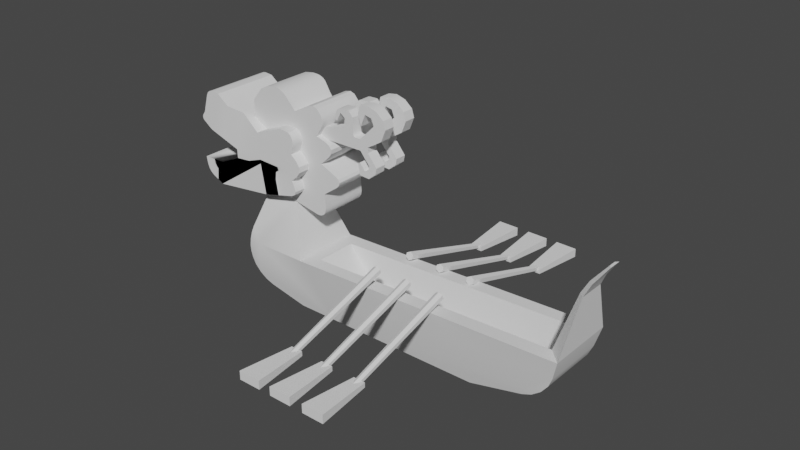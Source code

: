 # Source: Drakkar1.blend  (saved by Blender 2.93.21; exported with 4.5.12 LTS)
import bpy
from mathutils import Matrix  # noqa: F401  (used for matrix-valued properties, if any)

bpy.ops.wm.read_factory_settings(use_empty=True)
scene = bpy.context.scene
scene.name = 'Scene'

# ---- collections
col_collection = bpy.data.collections.new('Collection'); scene.collection.children.link(col_collection)

# ---- node groups
ng_auto_smooth = bpy.data.node_groups.new('Auto Smooth', 'GeometryNodeTree')
_s = ng_auto_smooth.interface.new_socket(name='Geometry', in_out='OUTPUT', socket_type='NodeSocketGeometry')
_s = ng_auto_smooth.interface.new_socket(name='Geometry', in_out='INPUT', socket_type='NodeSocketGeometry')
_s = ng_auto_smooth.interface.new_socket(name='Angle', in_out='INPUT', socket_type='NodeSocketFloat')
_s.subtype = 'ANGLE'
_s.min_value = 0.0
_s.max_value = 3.142
ng_auto_smooth.is_modifier = True
_N = ng_auto_smooth.nodes; _L = ng_auto_smooth.links
n0 = _N.new('NodeGroupOutput'); n0.name = 'Group Output'; n0.location = (480, -100)
n1 = _N.new('NodeGroupInput'); n1.name = 'Group Input'; n1.location = (-420, -300)
n2 = _N.new('NodeGroupInput'); n2.name = 'Group Input.001'; n2.location = (-60, -100)
n3 = _N.new('GeometryNodeSetShadeSmooth'); n3.name = 'Set Shade Smooth'; n3.location = (120, -100)
n3.domain = 'EDGE'
n4 = _N.new('GeometryNodeSetShadeSmooth'); n4.name = 'Set Shade Smooth.001'; n4.location = (300, -100)
n5 = _N.new('GeometryNodeInputMeshEdgeAngle'); n5.name = 'Edge Angle'; n5.location = (-420, -220)
n6 = _N.new('GeometryNodeInputEdgeSmooth'); n6.name = 'Is Edge Smooth'; n6.location = (-60, -160)
n7 = _N.new('GeometryNodeInputShadeSmooth'); n7.name = 'Is Face Smooth'; n7.location = (-240, -340)
n8 = _N.new('FunctionNodeBooleanMath'); n8.name = 'Boolean Math'; n8.location = (-60, -220)
n9 = _N.new('FunctionNodeCompare'); n9.name = 'Compare'; n9.location = (-240, -180)
n9.operation = 'LESS_EQUAL'
_L.new(n5.outputs[0], n9.inputs[0])
_L.new(n4.outputs[0], n0.inputs[0])
_L.new(n1.outputs[1], n9.inputs[1])
_L.new(n9.outputs[0], n8.inputs[0])
_L.new(n7.outputs[0], n8.inputs[1])
_L.new(n2.outputs[0], n3.inputs[0])
_L.new(n6.outputs[0], n3.inputs[1])
_L.new(n3.outputs[0], n4.inputs[0])
_L.new(n8.outputs[0], n3.inputs[2])
n0.is_active_output = True

# ---- world
world_world = bpy.data.worlds.new('World'); scene.world = world_world
world_world.use_nodes = True; world_world.node_tree.nodes.clear()
_N = world_world.node_tree.nodes; _L = world_world.node_tree.links
n0 = _N.new('ShaderNodeOutputWorld'); n0.name = 'World Output'; n0.location = (300, 300)
n1 = _N.new('ShaderNodeBackground'); n1.name = 'Background'; n1.location = (10, 300)
n1.inputs[0].default_value = (0.05088, 0.05088, 0.05088, 1.0)
_L.new(n1.outputs[0], n0.inputs[0])
n0.is_active_output = True
world_world.color = (0.05088, 0.05088, 0.05088)
world_world.use_sun_shadow = False
world_world.sun_shadow_jitter_overblur = 0.0

# ---- meshes
me_cube_001 = bpy.data.meshes.new('Cube.001')
me_cube_001.from_pydata([(-0.5111, -0.5111, 1.0), (-0.5111, 0.5111, 1.0), (1.397, -0.6025, -0.4882), (0.5111, -0.5111, 1.0), (1.397, 0.6025, -0.4882), (0.5111, 0.5111, 1.0), (0.6342, 0.5865, -2.214), (0.6342, -0.5865, -2.214), (1.807, 0.5865, -2.214), (1.807, -0.5865, -2.214), (8.709, -0.6025, -0.2593), (8.709, 0.6025, -0.2593), (6.416, -0.5865, -2.214), (6.416, 0.5865, -2.214), (1.0, -1.0, -0.4882), (1.0, 1.0, -0.4882), (9.107, -1.0, -0.2593), (9.107, 1.0, -0.2593), (2.296, -0.4492, -1.283), (2.296, 0.4492, -1.283), (8.031, -0.4492, -1.355), (8.031, 0.4492, -1.355), (0.6342, 0.5865, -2.214), (0.6342, -0.5865, -2.214), (1.404, -0.7933, -1.351), (1.404, 0.7933, -1.351), (9.107, -1.0, -0.2593), (9.107, 1.0, -0.2593), (8.709, -0.6025, -0.2593), (8.709, 0.6025, -0.2593), (8.709, -0.6025, -0.2593), (8.709, 0.6025, -0.2593), (8.031, -0.4492, -1.355), (8.031, 0.4492, -1.355), (-0.9727, -0.8956, -1.081), (-0.3958, -0.7213, -1.855), (-0.9205, -0.851, -1.319), (-0.7926, -0.8022, -1.549), (-0.6083, -0.7566, -1.737), (-0.3958, 0.7213, -1.855), (-0.9727, 0.8956, -1.081), (-0.6083, 0.7566, -1.737), (-0.7926, 0.8022, -1.549), (-0.9205, 0.851, -1.319), (8.042, -0.7298, -1.736), (8.96, -0.9118, -0.7993), (8.012, -0.7933, -1.507), (8.333, -0.7631, -1.6), (8.61, -0.8094, -1.374), (8.83, -0.8616, -1.093), (8.96, 0.9118, -0.7993), (8.042, 0.7298, -1.736), (8.012, 0.7933, -1.507), (8.83, 0.8616, -1.093), (8.61, 0.8094, -1.374), (8.333, 0.7631, -1.6), (9.262, -0.3832, 1.248), (9.262, 0.3832, 1.248), (9.108, -0.2325, 1.246), (9.108, 0.2325, 1.246), (9.262, -0.3832, 1.248), (9.262, 0.3832, 1.248), (9.108, -0.2325, 1.246), (9.108, 0.2325, 1.246), (9.431, -0.3202, 1.607), (9.431, 0.3202, 1.607), (9.303, -0.193, 1.607), (9.303, 0.193, 1.607), (9.777, -0.1812, 2.102), (9.777, 0.1812, 2.102), (9.705, -0.1092, 2.102), (9.705, 0.1092, 2.102), (-0.8725, -0.8725, -0.1002), (-0.9812, -0.9282, -0.8962), (-0.5916, -1.0, -0.4882), (-0.9199, -0.9158, -0.2797), (-0.9572, -0.9416, -0.4941), (-0.9787, -0.946, -0.7106), (-0.9812, 0.9282, -0.8962), (-0.8725, 0.8725, -0.1002), (-0.5916, 1.0, -0.4882), (-0.9787, 0.946, -0.7106), (-0.9572, 0.9416, -0.4941), (-0.9199, 0.9158, -0.2797), (-1.085, -0.7886, 3.171), (-1.289, -0.9035, 1.842), (-1.289, -0.9035, 1.842), (-1.289, -0.9035, 1.842), (-2.595, -0.9035, 1.529), (-2.0, -0.9035, 0.8626), (-1.928, -0.9035, 1.552), (0.7649, -0.9035, 2.514), (-1.3, -0.9035, 2.094), (-2.276, -0.9035, 2.418), (-1.908, -0.9035, 3.532), (-1.788, -0.9035, 2.256), (-1.561, -0.9035, 3.27), (-0.2218, -0.9379, 1.092), (-0.4562, -0.9035, 2.801), (-0.4075, -0.9035, 1.924), (-0.4139, -0.9035, 2.156), (0.7462, -0.9035, 1.764), (0.1629, -0.9035, 2.331), (0.3876, -0.8915, 3.129), (-2.181, -0.9035, 2.705), (-2.509, -0.9035, 2.878), (-1.085, 0.9622, 3.171), (-1.295, 1.077, 1.807), (-2.595, 1.077, 1.529), (-1.954, 1.076, 0.829), (-1.874, 1.076, 1.514), (0.7649, 1.077, 2.514), (-1.3, 1.077, 2.094), (-2.276, 1.077, 2.418), (-1.908, 1.077, 3.532), (-1.788, 1.077, 2.256), (-1.561, 1.077, 3.27), (-0.2499, 1.041, 1.009), (-0.4562, 1.077, 2.801), (-0.4198, 1.077, 1.881), (-0.4139, 1.077, 2.156), (0.7318, 1.077, 1.742), (0.1629, 1.077, 2.331), (0.3876, 1.065, 3.129), (-2.181, 1.077, 2.705), (-2.509, 1.077, 2.878), (0.8337, -0.9035, 2.752), (0.6911, -0.9035, 3.102), (0.8433, -0.9035, 2.849), (0.8196, -0.9035, 2.95), (0.7662, -0.9035, 3.039), (0.6911, 1.077, 3.102), (0.8337, 1.077, 2.752), (0.7662, 1.077, 3.039), (0.8196, 1.077, 2.95), (0.8433, 1.077, 2.849), (0.9333, -0.9035, 1.918), (0.9397, -0.9035, 2.361), (0.8582, -0.9035, 2.091), (1.031, -0.9035, 2.057), (1.034, -0.9035, 2.219), (0.9397, 1.077, 2.361), (0.9362, 1.077, 1.914), (0.8594, 1.077, 2.082), (1.034, 1.077, 2.219), (1.033, 1.077, 2.055), (0.7093, -0.9031, 1.308), (0.8372, -0.8993, 1.574), (0.8105, -0.8994, 1.363), (0.8573, -0.898, 1.46), (0.8175, 1.081, 1.527), (0.6769, 1.076, 1.249), (0.8306, 1.082, 1.41), (0.7792, 1.08, 1.308), (-2.143, -0.9035, 3.552), (-2.356, -0.9035, 3.405), (-2.233, -0.9035, 3.537), (-2.311, -0.9035, 3.484), (-2.356, 1.077, 3.405), (-2.143, 1.077, 3.552), (-2.311, 1.077, 3.484), (-2.233, 1.077, 3.537), (-2.58, -0.9035, 2.78), (-2.554, -0.9035, 2.617), (-2.602, -0.9035, 2.723), (-2.592, -0.9035, 2.664), (-2.554, 1.077, 2.617), (-2.58, 1.077, 2.78), (-2.592, 1.077, 2.664), (-2.602, 1.077, 2.723), (-2.549, -0.9035, 1.3), (-2.347, -0.9035, 1.037), (-2.508, -0.9035, 1.199), (-2.435, -0.9035, 1.103), (-2.349, 1.077, 1.035), (-2.549, 1.077, 1.3), (-2.435, 1.077, 1.101), (-2.509, 1.077, 1.199), (-0.8776, -0.5667, 1.031), (1.589, -0.5667, 1.508), (-0.8611, -0.5752, 3.54), (1.379, -0.5667, 3.076), (-0.8776, -0.5667, 2.215), (0.3066, -0.5667, 1.031), (1.505, -0.5667, 2.341), (0.6408, -0.5813, 3.578), (0.3066, -0.5667, 2.215), (-0.8776, -0.5667, 1.623), (-0.8776, -0.5667, 2.807), (-0.2855, -0.5667, 1.031), (0.3066, -0.5667, 2.807), (0.3066, -0.5667, 1.623), (-0.2855, -0.5667, 2.215), (0.8988, -0.5667, 2.215), (0.8988, -0.5667, 1.623), (-0.2855, -0.5667, 1.623), (-0.2855, -0.5667, 2.807), (0.8988, -0.5667, 2.807), (-0.8776, 0.8425, 1.031), (1.589, 0.8425, 1.508), (-0.8611, 0.851, 3.54), (1.379, 0.8425, 3.076), (-0.8776, 0.8425, 2.215), (0.3066, 0.8425, 1.031), (1.505, 0.8425, 2.341), (0.6408, 0.828, 3.578), (0.3066, 0.8425, 2.215), (-0.8776, 0.8425, 1.623), (-0.8776, 0.8425, 2.807), (-0.2855, 0.8425, 1.031), (0.3066, 0.8425, 2.807), (0.3066, 0.8425, 1.623), (-0.2855, 0.8425, 2.215), (0.8988, 0.8425, 2.215), (0.8988, 0.8425, 1.623), (-0.2855, 0.8425, 1.623), (-0.2855, 0.8425, 2.807), (0.8988, 0.8425, 2.807), (0.5685, -0.5785, 3.665), (-0.5798, -0.5667, 3.899), (-0.03591, -0.5667, 4.078), (-0.3303, -0.5667, 4.031), (-0.5798, 0.8425, 3.899), (0.5685, 0.8308, 3.665), (-0.3303, 0.8425, 4.031), (-0.03591, 0.8425, 4.078), (1.11, -0.5667, 3.834), (1.547, -0.5603, 3.668), (1.416, -0.5657, 3.826), (1.28, -0.5667, 3.872), (1.11, 0.8425, 3.834), (1.28, 0.8425, 3.872), (1.416, 0.8436, 3.826), (1.547, 0.849, 3.668), (1.771, -0.5667, 2.589), (1.674, -0.5667, 2.992), (1.859, -0.5667, 2.708), (1.871, -0.5667, 2.827), (1.806, -0.5667, 2.926), (1.674, 0.8425, 2.992), (1.771, 0.8425, 2.589), (1.806, 0.8425, 2.926), (1.871, 0.8425, 2.827), (1.859, 0.8425, 2.708), (2.033, -0.5667, 1.826), (2.002, -0.5667, 2.123), (2.105, -0.5667, 1.903), (2.125, -0.5667, 1.986), (2.089, -0.5667, 2.063), (2.002, 0.8425, 2.123), (2.033, 0.8425, 1.826), (2.089, 0.8425, 2.063), (2.125, 0.8425, 1.986), (2.105, 0.8425, 1.903), (1.308, -0.5667, 0.8392), (1.611, -0.5667, 1.104), (1.429, -0.5667, 0.8406), (1.53, -0.5667, 0.8914), (1.594, -0.5667, 0.9841), (1.611, 0.8425, 1.104), (1.308, 0.8425, 0.8392), (1.594, 0.8425, 0.9841), (1.53, 0.8425, 0.8914), (1.429, 0.8425, 0.8406), (0.3655, -0.5974, 3.916), (0.09544, -0.5884, 4.061), (0.3123, -0.6022, 3.966), (0.2422, -0.6022, 4.011), (0.1661, -0.5973, 4.044), (0.09544, 0.8642, 4.061), (0.3655, 0.8732, 3.916), (0.1661, 0.8731, 4.044), (0.2422, 0.878, 4.011), (0.3123, 0.878, 3.966), (1.542, -0.5582, 3.342), (1.574, -0.5579, 3.577), (1.58, -0.5567, 3.456), (1.574, 0.8514, 3.577), (1.542, 0.851, 3.342), (1.58, 0.8526, 3.456), (1.16, 0.3628, 3.0), (1.468, 0.3628, 3.0), (1.16, 0.3628, 3.307), (1.468, 0.3628, 3.307), (2.97, 0.3628, 3.0), (3.14, 0.3628, 3.245), (2.485, 0.3628, 3.0), (2.18, 0.3628, 3.465), (1.93, 0.3628, 3.0), (1.16, 0.3628, 3.153), (1.468, 0.3628, 3.153), (2.97, 0.3628, 3.153), (2.485, 0.3628, 3.153), (2.026, 0.3628, 3.189), (2.346, 0.3628, 3.967), (2.227, 0.3628, 3.731), (2.485, 0.3628, 3.646), (2.485, 0.3628, 3.815), (2.081, 0.3628, 3.845), (2.081, 0.3628, 3.845), (1.91, 0.3628, 3.642), (1.961, 0.3628, 3.602), (2.727, 0.3628, 3.0), (2.727, 0.3628, 3.307), (2.727, 0.3628, 3.153), (3.14, 0.3628, 3.245), (2.727, 0.3628, 3.307), (3.14, 0.3628, 3.245), (2.727, 0.3628, 3.307), (2.985, 0.3628, 4.236), (2.727, 0.3628, 4.193), (3.171, 0.3628, 3.756), (3.544, 0.3628, 3.748), (3.476, 0.3628, 3.975), (3.094, 0.3628, 3.951), (3.256, 0.3628, 4.16), (2.894, 0.3628, 3.993), (2.727, 0.3628, 4.193), (2.894, 0.3628, 3.993), (2.658, 0.3628, 3.967), (2.754, 0.3628, 3.648), (2.995, 0.3628, 2.302), (2.706, 0.3628, 2.322), (3.248, 0.3628, 2.656), (3.006, 0.3628, 2.656), (2.987, 0.3628, 2.526), (3.213, 0.3628, 2.479), (2.861, 0.3628, 2.474), (3.104, 0.3628, 2.391), (2.644, 0.3628, 2.604), (2.704, 0.3628, 2.673), (2.949, 0.3628, 3.532), (3.409, 0.3628, 3.415), (1.16, 0.684, 3.0), (1.468, 0.684, 3.0), (1.16, 0.684, 3.307), (1.468, 0.684, 3.307), (2.97, 0.684, 3.0), (3.14, 0.684, 3.245), (2.485, 0.684, 3.0), (2.18, 0.684, 3.465), (1.93, 0.684, 3.0), (1.16, 0.684, 3.153), (1.468, 0.684, 3.153), (2.97, 0.684, 3.153), (2.485, 0.684, 3.153), (2.026, 0.684, 3.189), (2.346, 0.684, 3.967), (2.227, 0.684, 3.731), (2.485, 0.684, 3.646), (2.485, 0.684, 3.815), (2.081, 0.684, 3.845), (2.081, 0.684, 3.845), (1.91, 0.684, 3.642), (1.961, 0.684, 3.602), (2.727, 0.684, 3.0), (2.727, 0.684, 3.307), (2.727, 0.684, 3.153), (3.14, 0.684, 3.245), (2.727, 0.684, 3.307), (3.14, 0.684, 3.245), (2.727, 0.684, 3.307), (2.985, 0.684, 4.236), (2.727, 0.684, 4.193), (3.171, 0.684, 3.756), (3.544, 0.684, 3.748), (3.476, 0.684, 3.975), (3.094, 0.684, 3.951), (3.256, 0.684, 4.16), (2.894, 0.684, 3.993), (2.727, 0.684, 4.193), (2.894, 0.684, 3.993), (2.658, 0.684, 3.967), (2.754, 0.684, 3.648), (2.995, 0.684, 2.302), (2.706, 0.684, 2.322), (3.248, 0.684, 2.656), (3.006, 0.684, 2.656), (2.987, 0.684, 2.526), (3.213, 0.684, 2.479), (2.861, 0.684, 2.474), (3.104, 0.684, 2.391), (2.644, 0.684, 2.604), (2.704, 0.684, 2.673), (2.949, 0.684, 3.532), (3.409, 0.684, 3.415), (2.571, 0.3628, 3.307), (2.485, 0.3628, 3.393), (2.408, 0.3628, 3.347), (2.485, 0.3628, 3.221), (2.538, 0.3628, 3.314), (2.51, 0.3628, 3.332), (2.491, 0.3628, 3.36), (2.485, 0.684, 3.393), (2.571, 0.684, 3.307), (2.485, 0.684, 3.221), (2.408, 0.684, 3.347), (2.491, 0.684, 3.36), (2.51, 0.684, 3.332), (2.538, 0.684, 3.314), (2.109, 0.3628, 3.962), (1.921, 0.3628, 3.785), (2.041, 0.3628, 3.948), (1.981, 0.3628, 3.909), (1.939, 0.3628, 3.852), (1.921, 0.684, 3.785), (2.109, 0.684, 3.962), (1.939, 0.684, 3.852), (1.981, 0.684, 3.909), (2.041, 0.684, 3.948), (1.16, -0.4132, 3.0), (1.468, -0.4132, 3.0), (1.16, -0.4132, 3.307), (1.468, -0.4132, 3.307), (2.97, -0.4132, 3.0), (3.14, -0.4132, 3.245), (2.485, -0.4132, 3.0), (2.18, -0.4132, 3.465), (1.93, -0.4132, 3.0), (1.16, -0.4132, 3.153), (1.468, -0.4132, 3.153), (2.97, -0.4132, 3.153), (2.485, -0.4132, 3.153), (2.026, -0.4132, 3.189), (2.346, -0.4132, 3.967), (2.227, -0.4132, 3.731), (2.485, -0.4132, 3.646), (2.485, -0.4132, 3.815), (2.081, -0.4132, 3.845), (2.081, -0.4132, 3.845), (1.91, -0.4132, 3.642), (1.961, -0.4132, 3.602), (2.727, -0.4132, 3.0), (2.727, -0.4132, 3.307), (2.727, -0.4132, 3.153), (3.14, -0.4132, 3.245), (2.727, -0.4132, 3.307), (3.14, -0.4132, 3.245), (2.727, -0.4132, 3.307), (2.985, -0.4132, 4.236), (2.727, -0.4132, 4.193), (3.171, -0.4132, 3.756), (3.544, -0.4132, 3.748), (3.476, -0.4132, 3.975), (3.094, -0.4132, 3.951), (3.256, -0.4132, 4.16), (2.894, -0.4132, 3.993), (2.727, -0.4132, 4.193), (2.894, -0.4132, 3.993), (2.658, -0.4132, 3.967), (2.754, -0.4132, 3.648), (2.995, -0.4132, 2.302), (2.706, -0.4132, 2.322), (3.248, -0.4132, 2.656), (3.006, -0.4132, 2.656), (2.987, -0.4132, 2.526), (3.213, -0.4132, 2.479), (2.861, -0.4132, 2.474), (3.104, -0.4132, 2.391), (2.644, -0.4132, 2.604), (2.704, -0.4132, 2.673), (2.949, -0.4132, 3.532), (3.409, -0.4132, 3.415), (1.16, -0.09199, 3.0), (1.468, -0.09199, 3.0), (1.16, -0.09199, 3.307), (1.468, -0.09199, 3.307), (2.97, -0.092, 3.0), (3.14, -0.09199, 3.245), (2.485, -0.09199, 3.0), (2.18, -0.09199, 3.465), (1.93, -0.09199, 3.0), (1.16, -0.09199, 3.153), (1.468, -0.09199, 3.153), (2.97, -0.09199, 3.153), (2.485, -0.09199, 3.153), (2.026, -0.09199, 3.189), (2.346, -0.09199, 3.967), (2.227, -0.09199, 3.731), (2.485, -0.09199, 3.646), (2.485, -0.09199, 3.815), (2.081, -0.09199, 3.845), (2.081, -0.09199, 3.845), (1.91, -0.09199, 3.642), (1.961, -0.09199, 3.602), (2.727, -0.09199, 3.0), (2.727, -0.09199, 3.307), (2.727, -0.09199, 3.153), (3.14, -0.09199, 3.245), (2.727, -0.09199, 3.307), (3.14, -0.09199, 3.245), (2.727, -0.09199, 3.307), (2.985, -0.09199, 4.236), (2.727, -0.09199, 4.193), (3.171, -0.09199, 3.756), (3.544, -0.09199, 3.748), (3.476, -0.092, 3.975), (3.094, -0.09199, 3.951), (3.256, -0.09199, 4.16), (2.894, -0.09199, 3.993), (2.727, -0.09199, 4.193), (2.894, -0.09199, 3.993), (2.658, -0.09199, 3.967), (2.754, -0.09199, 3.648), (2.995, -0.09199, 2.302), (2.706, -0.09199, 2.322), (3.248, -0.09199, 2.656), (3.006, -0.09199, 2.656), (2.987, -0.09199, 2.526), (3.213, -0.09199, 2.479), (2.861, -0.09199, 2.474), (3.104, -0.09199, 2.391), (2.644, -0.09199, 2.604), (2.704, -0.09199, 2.673), (2.949, -0.09199, 3.532), (3.409, -0.09199, 3.415), (2.571, -0.4132, 3.307), (2.485, -0.4132, 3.393), (2.408, -0.4132, 3.347), (2.485, -0.4132, 3.221), (2.538, -0.4132, 3.314), (2.51, -0.4132, 3.332), (2.491, -0.4132, 3.36), (2.485, -0.09199, 3.393), (2.571, -0.09199, 3.307), (2.485, -0.09199, 3.221), (2.408, -0.09199, 3.347), (2.491, -0.09199, 3.36), (2.51, -0.09199, 3.332), (2.538, -0.09199, 3.314), (2.109, -0.4132, 3.962), (1.921, -0.4132, 3.785), (2.041, -0.4132, 3.948), (1.981, -0.4132, 3.909), (1.939, -0.4132, 3.852), (1.921, -0.09199, 3.785), (2.109, -0.09199, 3.962), (1.939, -0.09199, 3.852), (1.981, -0.09199, 3.909), (2.041, -0.09199, 3.948)], [], [(14, 3, 0, 72, 74), (78, 80, 15, 25, 8, 22, 39, 41, 42, 43, 40), (15, 5, 3, 14), (14, 74, 73, 34, 36, 37, 38, 35, 23, 9, 24), (5, 1, 0, 3), (6, 8, 9, 7), (8, 25, 52, 51, 13), (17, 16, 45, 50), (11, 4, 19, 21), (9, 8, 13, 12), (2, 4, 15, 14), (16, 17, 27, 26), (10, 2, 14, 16), (4, 11, 17, 15), (19, 18, 20, 21), (20, 10, 30, 32), (2, 10, 20, 18), (4, 2, 18, 19), (35, 39, 22, 23), (6, 7, 23, 22), (25, 15, 17, 50, 52), (24, 9, 12, 44, 46), (51, 44, 12, 13), (28, 26, 56, 58), (11, 10, 28, 29), (17, 11, 29, 27), (10, 16, 26, 28), (30, 31, 33, 32), (10, 11, 31, 30), (11, 21, 33, 31), (21, 20, 32, 33), (39, 35, 38, 41), (41, 38, 37, 42), (42, 37, 36, 43), (43, 36, 34, 40), (44, 47, 46), (47, 48, 46), (48, 49, 46), (49, 45, 46), (50, 53, 52), (53, 54, 52), (54, 55, 52), (55, 51, 52), (44, 51, 55, 47), (47, 55, 54, 48), (48, 54, 53, 49), (49, 53, 50, 45), (14, 24, 46, 45, 16), (57, 59, 63, 61), (29, 28, 58, 59), (27, 29, 59, 57), (26, 27, 57, 56), (62, 60, 64, 66), (56, 57, 61, 60), (58, 56, 60, 62), (59, 58, 62, 63), (65, 67, 71, 69), (63, 62, 66, 67), (61, 63, 67, 65), (60, 61, 65, 64), (71, 70, 68, 69), (64, 65, 69, 68), (66, 64, 68, 70), (67, 66, 70, 71), (80, 79, 1, 5, 15), (72, 0, 1, 79), (72, 75, 74), (75, 76, 74), (76, 77, 74), (77, 73, 74), (78, 81, 80), (81, 82, 80), (82, 83, 80), (83, 79, 80), (78, 73, 77, 81), (81, 77, 76, 82), (82, 76, 75, 83), (83, 75, 72, 79), (78, 40, 34, 73), (100, 102, 103, 98), (101, 147, 150, 121), (89, 171, 174, 109), (99, 101, 136, 138), (93, 163, 166, 113), (95, 96, 94, 104, 93), (92, 84, 96, 95), (85, 99, 100, 92), (92, 100, 98, 84), (91, 137, 141, 111), (103, 127, 131, 123), (105, 155, 158, 125), (120, 118, 123, 122), (87, 86, 85, 107, 110, 90), (115, 113, 124, 114, 116), (112, 115, 116, 106), (107, 112, 120, 119), (112, 106, 118, 120), (119, 120, 122, 111, 141, 143), (97, 146, 148, 149, 147, 101, 99), (103, 102, 91, 126, 128, 129, 130, 127), (84, 98, 118, 106), (85, 92, 112, 107), (99, 138, 137, 91, 102, 100), (107, 119, 117, 97, 99, 85, 86, 87, 90, 89, 109, 110), (89, 90, 88, 170, 172, 173, 171), (88, 90, 110, 108), (109, 174, 176, 177, 175, 108, 110), (119, 143, 142, 121), (93, 104, 105, 162, 164, 165, 163), (92, 95, 115, 112), (105, 104, 94, 154, 156, 157, 155), (113, 166, 168, 169, 167, 125, 124), (94, 96, 116, 114), (95, 93, 113, 115), (96, 84, 106, 116), (98, 103, 123, 118), (117, 119, 121, 150, 152, 153, 151), (123, 131, 133, 134, 135, 132, 111, 122), (125, 158, 160, 161, 159, 114, 124), (126, 132, 135, 128), (128, 135, 134, 129), (129, 134, 133, 130), (130, 133, 131, 127), (126, 91, 111, 132), (136, 139, 138), (139, 140, 138), (140, 137, 138), (141, 144, 143), (144, 145, 143), (145, 142, 143), (136, 142, 145, 139), (139, 145, 144, 140), (140, 144, 141, 137), (136, 101, 121, 142), (146, 151, 153, 148), (148, 153, 152, 149), (149, 152, 150, 147), (146, 97, 117, 151), (97, 89, 109, 117), (117, 119, 107, 110, 109), (87, 99, 97, 89, 90), (154, 159, 161, 156), (156, 161, 160, 157), (157, 160, 158, 155), (154, 94, 114, 159), (162, 167, 169, 164), (164, 169, 168, 165), (165, 168, 166, 163), (162, 105, 125, 167), (170, 175, 177, 172), (172, 177, 176, 173), (173, 176, 174, 171), (170, 88, 108, 175), (195, 191, 186, 192), (244, 179, 199, 250), (191, 194, 193, 186), (179, 255, 259, 199), (187, 195, 192, 182), (178, 189, 195, 187), (189, 183, 191, 195), (218, 185, 205, 223), (182, 192, 196, 188), (192, 186, 190, 196), (185, 190, 197, 181, 274, 276, 275, 227, 228, 229, 226), (186, 193, 197, 190), (181, 235, 239, 201), (215, 212, 206, 211), (211, 206, 213, 214), (207, 202, 212, 215), (198, 207, 215, 209), (209, 215, 211, 203), (202, 208, 216, 212), (212, 216, 210, 206), (206, 210, 217, 213), (178, 187, 207, 198), (182, 188, 208, 202), (183, 189, 209, 203), (187, 182, 202, 207), (188, 180, 200, 208), (189, 178, 198, 209), (254, 183, 203, 260), (234, 184, 204, 240), (265, 269, 225, 220), (190, 185, 218, 264, 266, 267, 268, 265, 220, 221, 219, 180, 188, 196), (205, 210, 216, 208, 200, 222, 224, 225, 269, 271, 272, 273, 270, 223), (220, 225, 224, 221), (221, 224, 222, 219), (180, 219, 222, 200), (210, 205, 230, 231, 232, 233, 277, 279, 278, 201, 239, 241, 242, 243, 240, 204, 213, 217), (274, 181, 201, 278), (227, 233, 232, 228), (228, 232, 231, 229), (229, 231, 230, 226), (185, 226, 230, 205), (234, 240, 243, 236), (236, 243, 242, 237), (237, 242, 241, 238), (238, 241, 239, 235), (184, 193, 194, 179, 244, 246, 247, 248, 245), (244, 250, 253, 246), (246, 253, 252, 247), (247, 252, 251, 248), (248, 251, 249, 245), (184, 245, 249, 204), (191, 183, 254, 256, 257, 258, 255, 179, 194), (211, 214, 213, 204, 249, 251, 252, 253, 250, 199, 259, 261, 262, 263, 260, 203), (254, 260, 263, 256), (256, 263, 262, 257), (257, 262, 261, 258), (258, 261, 259, 255), (193, 184, 234, 236, 237, 238, 235, 181, 197), (269, 265, 268, 271), (271, 268, 267, 272), (272, 267, 266, 273), (273, 266, 264, 270), (218, 223, 270, 264), (274, 278, 279, 276), (276, 279, 277, 275), (275, 277, 233, 227), (289, 290, 283, 282), (304, 302, 284, 291), (293, 288, 286, 292), (290, 281, 288, 293), (283, 290, 293, 287), (287, 388, 387, 296, 295), (303, 304, 291, 285), (280, 281, 290, 289), (353, 300, 401, 405), (296, 387, 393, 349), (295, 296, 297, 298), (287, 293, 292, 389, 388), (292, 286, 302, 304), (303, 285, 305, 306), (306, 305, 307, 308), (316, 315, 309, 310), (331, 332, 312, 311), (311, 312, 313, 314), (314, 313, 315, 316), (316, 310, 317, 318), (318, 317, 319, 320), (328, 327, 322, 321), (284, 302, 324, 323), (323, 324, 325, 326), (326, 325, 327, 328), (322, 327, 330, 329), (308, 307, 332, 331), (342, 335, 336, 343), (357, 344, 337, 355), (346, 345, 339, 341), (343, 346, 341, 334), (336, 340, 346, 343), (340, 348, 349, 393, 396), (356, 338, 344, 357), (333, 342, 343, 334), (348, 351, 350, 349), (340, 396, 395, 345, 346), (345, 357, 355, 339), (356, 359, 358, 338), (359, 361, 360, 358), (369, 363, 362, 368), (384, 364, 365, 385), (364, 367, 366, 365), (367, 369, 368, 366), (369, 371, 370, 363), (371, 373, 372, 370), (381, 374, 375, 380), (337, 376, 377, 355), (376, 379, 378, 377), (379, 381, 380, 378), (375, 382, 383, 380), (361, 384, 385, 360), (280, 289, 342, 333), (281, 280, 333, 334), (282, 283, 336, 335), (285, 291, 344, 338), (283, 287, 340, 336), (386, 389, 292, 304, 303), (286, 288, 341, 339), (288, 281, 334, 341), (289, 282, 335, 342), (291, 284, 337, 344), (287, 295, 348, 340), (294, 297, 350, 347), (295, 298, 351, 348), (395, 394, 356, 357, 345), (297, 296, 349, 350), (298, 299, 352, 351), (301, 300, 353, 354), (299, 301, 354, 352), (302, 286, 339, 355), (303, 306, 359, 356), (305, 285, 338, 358), (306, 308, 361, 359), (307, 305, 358, 360), (310, 309, 362, 363), (308, 331, 384, 361), (309, 315, 368, 362), (311, 314, 367, 364), (312, 332, 385, 365), (313, 312, 365, 366), (314, 316, 369, 367), (315, 313, 366, 368), (316, 318, 371, 369), (317, 310, 363, 370), (320, 319, 372, 373), (318, 320, 373, 371), (319, 317, 370, 372), (321, 322, 375, 374), (284, 323, 376, 337), (323, 326, 379, 376), (324, 302, 355, 377), (325, 324, 377, 378), (326, 328, 381, 379), (327, 325, 378, 380), (328, 321, 374, 381), (329, 330, 383, 382), (322, 329, 382, 375), (330, 327, 380, 383), (331, 311, 364, 384), (332, 307, 360, 385), (386, 390, 391, 392, 387, 388, 389), (393, 397, 398, 399, 394, 395, 396), (386, 394, 399, 390), (390, 399, 398, 391), (391, 398, 397, 392), (392, 397, 393, 387), (386, 303, 356, 394), (400, 406, 409, 402), (402, 409, 408, 403), (403, 408, 407, 404), (404, 407, 405, 401), (400, 294, 347, 406), (297, 294, 400, 402, 403, 404, 401, 300, 301, 299), (347, 350, 352, 354, 353, 405, 407, 408, 409, 406), (419, 420, 413, 412), (434, 432, 414, 421), (423, 418, 416, 422), (420, 411, 418, 423), (413, 420, 423, 417), (417, 518, 517, 426, 425), (433, 434, 421, 415), (410, 411, 420, 419), (483, 430, 531, 535), (426, 517, 523, 479), (425, 426, 427, 428), (417, 423, 422, 519, 518), (422, 416, 432, 434), (433, 415, 435, 436), (436, 435, 437, 438), (446, 445, 439, 440), (461, 462, 442, 441), (441, 442, 443, 444), (444, 443, 445, 446), (446, 440, 447, 448), (448, 447, 449, 450), (458, 457, 452, 451), (414, 432, 454, 453), (453, 454, 455, 456), (456, 455, 457, 458), (452, 457, 460, 459), (438, 437, 462, 461), (472, 465, 466, 473), (487, 474, 467, 485), (476, 475, 469, 471), (473, 476, 471, 464), (466, 470, 476, 473), (470, 478, 479, 523, 526), (486, 468, 474, 487), (463, 472, 473, 464), (478, 481, 480, 479), (470, 526, 525, 475, 476), (475, 487, 485, 469), (486, 489, 488, 468), (489, 491, 490, 488), (499, 493, 492, 498), (514, 494, 495, 515), (494, 497, 496, 495), (497, 499, 498, 496), (499, 501, 500, 493), (501, 503, 502, 500), (511, 504, 505, 510), (467, 506, 507, 485), (506, 509, 508, 507), (509, 511, 510, 508), (505, 512, 513, 510), (491, 514, 515, 490), (410, 419, 472, 463), (411, 410, 463, 464), (412, 413, 466, 465), (415, 421, 474, 468), (413, 417, 470, 466), (516, 519, 422, 434, 433), (416, 418, 471, 469), (418, 411, 464, 471), (419, 412, 465, 472), (421, 414, 467, 474), (417, 425, 478, 470), (424, 427, 480, 477), (425, 428, 481, 478), (525, 524, 486, 487, 475), (427, 426, 479, 480), (428, 429, 482, 481), (431, 430, 483, 484), (429, 431, 484, 482), (432, 416, 469, 485), (433, 436, 489, 486), (435, 415, 468, 488), (436, 438, 491, 489), (437, 435, 488, 490), (440, 439, 492, 493), (438, 461, 514, 491), (439, 445, 498, 492), (441, 444, 497, 494), (442, 462, 515, 495), (443, 442, 495, 496), (444, 446, 499, 497), (445, 443, 496, 498), (446, 448, 501, 499), (447, 440, 493, 500), (450, 449, 502, 503), (448, 450, 503, 501), (449, 447, 500, 502), (451, 452, 505, 504), (414, 453, 506, 467), (453, 456, 509, 506), (454, 432, 485, 507), (455, 454, 507, 508), (456, 458, 511, 509), (457, 455, 508, 510), (458, 451, 504, 511), (459, 460, 513, 512), (452, 459, 512, 505), (460, 457, 510, 513), (461, 441, 494, 514), (462, 437, 490, 515), (516, 520, 521, 522, 517, 518, 519), (523, 527, 528, 529, 524, 525, 526), (516, 524, 529, 520), (520, 529, 528, 521), (521, 528, 527, 522), (522, 527, 523, 517), (516, 433, 486, 524), (530, 536, 539, 532), (532, 539, 538, 533), (533, 538, 537, 534), (534, 537, 535, 531), (530, 424, 477, 536), (427, 424, 530, 532, 533, 534, 531, 430, 431, 429), (477, 480, 482, 484, 483, 535, 537, 538, 539, 536)])
me_cube_001.polygons.foreach_set('use_smooth', [True] * 449)
_uv = me_cube_001.uv_layers.new(name='UVMap')
_uv.uv.foreach_set('vector', [0.375, 0.75, 0.625, 0.75, 0.625, 1.0, 0.4402, 1.0, 0.375, 0.9489, 0.375, 0.25, 0.375, 0.3011, 0.375, 0.5, 0.375, 0.5, 0.375, 0.5, 0.375, 0.25, 0.375, 0.25, 0.375, 0.251, 0.375, 0.25, 0.375, 0.2496, 0.375, 0.25, 0.375, 0.5, 0.625, 0.5, 0.625, 0.75, 0.375, 0.75, 0.375, 0.75, 0.375, 0.9489, 0.375, 0.3122, 0.375, 0.0, 0.375, 0.0003613, 0.375, 0.0, 0.375, -0.0009952, 0.375, 0.0, 0.375, 0.0, 0.375, 0.75, 0.375, 0.75, 0.625, 0.5, 0.875, 0.5, 0.875, 0.75, 0.625, 0.75, 0.125, 0.5, 0.375, 0.5, 0.375, 0.75, 0.125, 0.75, 0.375, 0.5, 0.375, 0.5, 0.375, 0.5, 0.375, 0.5, 0.375, 0.5, 0.375, 0.5, 0.375, 0.75, 0.375, 0.75, 0.375, 0.5, 0.375, 0.5497, 0.375, 0.5497, 0.375, 0.5497, 0.375, 0.5497, 0.375, 0.75, 0.375, 0.5, 0.375, 0.5, 0.375, 0.75, 0.375, 0.7003, 0.375, 0.5497, 0.375, 0.5, 0.375, 0.75, 0.375, 0.75, 0.375, 0.5, 0.375, 0.5, 0.375, 0.75, 0.375, 0.7003, 0.375, 0.7003, 0.375, 0.75, 0.375, 0.75, 0.375, 0.5497, 0.375, 0.5497, 0.375, 0.5, 0.375, 0.5, 0.375, 0.5497, 0.375, 0.7003, 0.375, 0.7003, 0.375, 0.5497, 0.375, 0.7003, 0.375, 0.7003, 0.375, 0.7003, 0.375, 0.7003, 0.375, 0.7003, 0.375, 0.7003, 0.375, 0.7003, 0.375, 0.7003, 0.375, 0.5497, 0.375, 0.7003, 0.375, 0.7003, 0.375, 0.5497, 0.375, 0.0, 0.375, 0.25, 0.375, 0.25, 0.375, 0.0, 0.125, 0.5, 0.125, 0.75, 0.125, 0.75, 0.125, 0.5, 0.375, 0.5, 0.375, 0.5, 0.375, 0.5, 0.375, 0.5, 0.375, 0.5, 0.375, 0.75, 0.375, 0.75, 0.375, 0.75, 0.375, 0.75, 0.375, 0.75, 0.375, 0.5, 0.375, 0.75, 0.375, 0.75, 0.375, 0.5, 0.375, 0.7003, 0.375, 0.75, 0.375, 0.75, 0.375, 0.7003, 0.375, 0.5497, 0.375, 0.7003, 0.375, 0.7003, 0.375, 0.5497, 0.375, 0.5, 0.375, 0.5497, 0.375, 0.5497, 0.375, 0.5, 0.375, 0.7003, 0.375, 0.75, 0.375, 0.75, 0.375, 0.7003, 0.375, 0.7003, 0.375, 0.5497, 0.375, 0.5497, 0.375, 0.7003, 0.375, 0.7003, 0.375, 0.5497, 0.375, 0.5497, 0.375, 0.7003, 0.375, 0.5497, 0.375, 0.5497, 0.375, 0.5497, 0.375, 0.5497, 0.375, 0.5497, 0.375, 0.7003, 0.375, 0.7003, 0.375, 0.5497, 0.375, 0.25, 0.375, 0.0, 0.375, -0.0009952, 0.375, 0.251, 0.375, 0.251, 0.375, -0.0009952, 0.375, 0.0, 0.375, 0.25, 0.375, 0.25, 0.375, 0.0, 0.375, 0.0003613, 0.375, 0.2496, 0.375, 0.2496, 0.375, 0.0003613, 0.375, 0.0, 0.375, 0.25, 0.375, 0.75, 0.375, 0.7511, 0.375, 0.75, 0.375, 0.7511, 0.375, 0.7542, 0.375, 0.75, 0.375, 0.7542, 0.375, 0.7627, 0.375, 0.75, 0.375, 0.7627, 0.375, 0.7724, 0.375, 0.75, 0.375, 0.5, 0.375, 0.5, 0.375, 0.5, 0.375, 0.5, 0.375, 0.5001, 0.375, 0.5, 0.375, 0.5001, 0.375, 0.5048, 0.375, 0.5, 0.375, 0.5048, 0.375, 0.5104, 0.375, 0.5, 0.375, 0.75, 0.375, 0.5, 0.375, 0.4989, 0.375, 0.7511, 0.375, 0.7511, 0.375, 0.4989, 0.375, 0.5, 0.375, 0.75, 0.375, 0.75, 0.375, 0.5, 0.375, 0.5, 0.375, 0.75, 0.375, 0.75, 0.375, 0.5, 0.375, 0.5, 0.375, 0.75, 0.375, 0.75, 0.375, 0.75, 0.375, 0.75, 0.375, 0.75, 0.375, 0.75, 0.375, 0.5, 0.375, 0.5497, 0.375, 0.5497, 0.375, 0.5, 0.375, 0.5497, 0.375, 0.7003, 0.375, 0.7003, 0.375, 0.5497, 0.375, 0.5, 0.375, 0.5497, 0.375, 0.5497, 0.375, 0.5, 0.375, 0.75, 0.375, 0.5, 0.375, 0.5, 0.375, 0.75, 0.375, 0.7003, 0.375, 0.75, 0.375, 0.75, 0.375, 0.7003, 0.375, 0.75, 0.375, 0.5, 0.375, 0.5, 0.375, 0.75, 0.375, 0.7003, 0.375, 0.75, 0.375, 0.75, 0.375, 0.7003, 0.375, 0.5497, 0.375, 0.7003, 0.375, 0.7003, 0.375, 0.5497, 0.375, 0.5, 0.375, 0.5497, 0.375, 0.5497, 0.375, 0.5, 0.375, 0.5497, 0.375, 0.7003, 0.375, 0.7003, 0.375, 0.5497, 0.375, 0.5, 0.375, 0.5497, 0.375, 0.5497, 0.375, 0.5, 0.375, 0.75, 0.375, 0.5, 0.375, 0.5, 0.375, 0.75, 0.375, 0.5497, 0.375, 0.7003, 0.375, 0.75, 0.375, 0.5, 0.375, 0.75, 0.375, 0.5, 0.375, 0.5, 0.375, 0.75, 0.375, 0.7003, 0.375, 0.75, 0.375, 0.75, 0.375, 0.7003, 0.375, 0.5497, 0.375, 0.7003, 0.375, 0.7003, 0.375, 0.5497, 0.375, 0.3011, 0.4402, 0.25, 0.625, 0.25, 0.625, 0.5, 0.375, 0.5, 0.4402, 0.0, 0.625, 0.0, 0.625, 0.25, 0.4402, 0.25, 0.375, 1.201, 0.375, 1.116, 0.375, 0.9489, 0.375, 1.116, 0.375, 0.9946, 0.375, 0.9489, 0.375, 0.9946, 0.375, 0.6201, 0.375, 0.9489, 0.375, 0.6201, 0.375, 0.3122, 0.375, 0.9489, 0.375, 0.25, 0.375, 0.2511, 0.375, 0.3011, 0.375, 0.2511, 0.375, 0.2554, 0.375, 0.3011, 0.375, 0.2554, 0.375, 0.26, 0.375, 0.3011, 0.375, 0.26, 0.375, 0.2659, 0.375, 0.3011, 0.375, 0.25, 0.375, 0.3122, 0.375, 0.6217, 0.375, 0.2526, 0.375, 0.2526, 0.375, 0.6217, 0.375, 0.9781, 0.375, 0.2719, 0.375, 0.2427, 0.375, 0.007295, 0.4106, 0.00212, 0.4106, 0.2479, 0.4106, 0.2479, 0.4106, 0.00212, 0.4402, 0.0, 0.4402, 0.25, 0.375, 0.25, 0.375, 0.25, 0.375, 0.0, 0.375, 0.3122, 0.4332, 0.6209, 0.7106, 0.6209, 0.7732, 1.0, 0.4332, 1.0, 1.0, 0.2215, 1.0, 0.1169, 1.0, 0.1119, 1.0, 0.2215, 0.0, 0.0, 0.0, 0.0, 0.0, 0.0, 0.0, 0.0, 0.4332, 0.5, 1.0, 0.2215, 1.0, 0.3367, 0.8799, 0.5, 0.0, 0.6209, 0.0, 0.6209, 0.0, 0.6209, 0.0, 0.6209, 0.0, 0.6209, 0.0, 1.0, 0.0, 1.0, 0.0, 0.7183, 0.0, 0.6209, 0.0, 0.6209, 0.0, 1.0, 0.0, 1.0, 0.0, 0.6209, 0.0, 0.5, 0.4332, 0.5, 0.4332, 0.6209, 0.0, 0.6209, 0.0, 0.6209, 0.4332, 0.6209, 0.4332, 1.0, 0.0, 1.0, 1.0, 0.6209, 1.0, 0.5722, 1.0, 0.5722, 1.0, 0.6209, 0.7732, 1.0, 0.8928, 1.0, 0.8928, 1.0, 0.7732, 1.0, 0.0, 0.7138, 0.0, 0.9331, 0.0, 0.9331, 0.0, 0.7138, 0.4332, 0.6209, 0.4332, 1.0, 0.7732, 1.0, 0.7106, 0.6209, 0.0, 0.5, 0.0, 0.5, 0.0, 0.5, 0.0, 0.5, 0.0, 0.5, 0.0, 0.5, 0.0, 0.6209, 0.0, 0.6209, 0.0, 0.7183, 0.0, 1.0, 0.0, 1.0, 0.0, 0.6209, 0.0, 0.6209, 0.0, 1.0, 0.0, 1.0, 0.0, 0.5, 0.0, 0.6209, 0.4332, 0.6209, 0.4332, 0.5, 0.0, 0.6209, 0.0, 1.0, 0.4332, 1.0, 0.4332, 0.6209, 0.4332, 0.5, 0.4332, 0.6209, 0.7106, 0.6209, 1.0, 0.6209, 1.0, 0.5722, 0.8812, 0.5, 0.4332, 0.0, 0.8879, 0.0, 0.9416, 0.00541, 0.9948, 0.06055, 1.0, 0.1169, 1.0, 0.2215, 0.4332, 0.5, 0.7732, 1.0, 0.7106, 0.6209, 1.0, 0.6209, 1.0, 0.8133, 0.9971, 0.8884, 0.9891, 0.985, 0.9349, 0.9966, 0.8928, 1.0, 0.0, 1.0, 0.4332, 1.0, 0.4332, 1.0, 0.0, 1.0, 0.0, 0.5, 0.0, 0.6209, 0.0, 0.6209, 0.0, 0.5, 0.4332, 0.5, 0.8799, 0.5, 1.0, 0.5722, 1.0, 0.6209, 0.7106, 0.6209, 0.4332, 0.6209, 0.0, 0.5, 0.4332, 0.5, 0.4332, 0.0, 0.4332, 0.0, 0.4332, 0.5, 0.0, 0.5, 0.0, 0.5, 0.0, 0.5, 0.0, 0.5, 0.0, 0.0, 0.0, 0.0, 0.0, 0.5, 0.0, 0.0, 0.0, 0.5, 0.0, 0.5, 0.0, 0.2209, 0.0, 0.09543, 0.0, 0.006945, 0.0, 0.0, 0.0, 0.5, 0.0, 0.5, 0.0, 0.5, 0.0, 0.5, 0.0, 0.0, 0.0, 0.0, 0.0, 0.007004, 0.0, 0.0953, 0.0, 0.2209, 0.0, 0.5, 0.0, 0.5, 0.4332, 0.5, 0.8812, 0.5, 1.0, 0.3435, 1.0, 0.2215, 0.0, 0.6209, 0.0, 0.7183, 0.0, 0.7138, 0.0, 0.6664, 0.0, 0.6437, 0.0, 0.6229, 0.0, 0.6209, 0.0, 0.6209, 0.0, 0.6209, 0.0, 0.6209, 0.0, 0.6209, 0.0, 0.7138, 0.0, 0.7183, 0.0, 1.0, 0.0, 1.0, 0.0, 0.9973, 0.0, 0.968, 0.0, 0.9331, 0.0, 0.6209, 0.0, 0.6209, 0.0, 0.6229, 0.0, 0.6437, 0.0, 0.6664, 0.0, 0.7138, 0.0, 0.7183, 0.0, 1.0, 0.0, 1.0, 0.0, 1.0, 0.0, 1.0, 0.0, 0.6209, 0.0, 0.6209, 0.0, 0.6209, 0.0, 0.6209, 0.0, 1.0, 0.0, 1.0, 0.0, 1.0, 0.0, 1.0, 0.4332, 1.0, 0.7732, 1.0, 0.7732, 1.0, 0.4332, 1.0, 0.4332, 0.0, 0.4332, 0.5, 1.0, 0.2215, 1.0, 0.1119, 0.9948, 0.05776, 0.9424, 0.00523, 0.8881, 0.0, 0.7732, 1.0, 0.8928, 1.0, 0.9349, 0.9966, 0.9891, 0.985, 0.9971, 0.8884, 1.0, 0.8133, 1.0, 0.6209, 0.7106, 0.6209, 0.0, 0.7138, 0.0, 0.9331, 0.0, 0.968, 0.0, 0.9973, 0.0, 1.0, 0.0, 1.0, 0.0, 0.7183, 1.0, 0.8133, 1.0, 0.8133, 0.9971, 0.8884, 0.9971, 0.8884, 0.9971, 0.8884, 0.9971, 0.8884, 0.9891, 0.985, 0.9891, 0.985, 0.9891, 0.985, 0.9891, 0.985, 0.9349, 0.9966, 0.9349, 0.9966, 0.9349, 0.9966, 0.9349, 0.9966, 0.8928, 1.0, 0.8928, 1.0, 1.0, 0.8133, 1.0, 0.6209, 1.0, 0.6209, 1.0, 0.8133, 1.0, 0.3367, 1.0, 0.4149, 0.8799, 0.5, 1.0, 0.4149, 1.0, 0.4652, 0.8799, 0.5, 1.0, 0.4652, 1.0, 0.4742, 0.8799, 0.5, 1.0, 0.5722, 1.0, 0.5376, 0.8812, 0.5, 1.0, 0.5376, 1.0, 0.5151, 0.8812, 0.5, 1.0, 0.5151, 1.0, 0.511, 0.8812, 0.5, 1.0, 0.3367, 1.0, 0.3435, 1.0, 0.4184, 1.0, 0.4149, 1.0, 0.4149, 1.0, 0.4184, 1.0, 0.5376, 1.0, 0.5377, 1.0, 0.5377, 1.0, 0.5376, 1.0, 0.5722, 1.0, 0.5722, 1.0, 0.3367, 1.0, 0.2215, 1.0, 0.2215, 1.0, 0.3435, 0.8879, 0.0, 0.8881, 0.0, 0.9424, 0.00523, 0.9416, 0.00541, 0.9416, 0.00541, 0.9424, 0.00523, 0.9948, 0.05776, 0.9948, 0.06055, 0.9948, 0.06055, 0.9948, 0.05776, 1.0, 0.1119, 1.0, 0.1169, 0.8879, 0.0, 0.4332, 0.0, 0.4332, 0.0, 0.8881, 0.0, 0.4332, 0.0, 0.0, 0.0, 0.0, 0.0, 0.4332, 0.0, 0.0, 0.0, 0.0, 0.0, 0.0, 0.0, 0.0, 0.0, 0.0, 0.0, 0.0, 0.0, 0.0, 0.0, 0.0, 0.0, 0.0, 0.0, 0.0, 0.0, 0.0, 1.0, 0.0, 1.0, 0.0, 0.9973, 0.0, 0.9973, 0.0, 0.9973, 0.0, 0.9973, 0.0, 0.968, 0.0, 0.968, 0.0, 0.968, 0.0, 0.968, 0.0, 0.9331, 0.0, 0.9331, 0.0, 1.0, 0.0, 1.0, 0.0, 1.0, 0.0, 1.0, 0.0, 0.6664, 0.0, 0.6664, 0.0, 0.6437, 0.0, 0.6437, 0.0, 0.6437, 0.0, 0.6437, 0.0, 0.6229, 0.0, 0.6229, 0.0, 0.6229, 0.0, 0.6229, 0.0, 0.6209, 0.0, 0.6209, 0.0, 0.6664, 0.0, 0.7138, 0.0, 0.7138, 0.0, 0.6664, 0.0, 0.2209, 0.0, 0.2209, 0.0, 0.0953, 0.0, 0.09543, 0.0, 0.09543, 0.0, 0.0953, 0.0, 0.007004, 0.0, 0.006945, 0.0, 0.006945, 0.0, 0.007004, 0.0, 0.0, 0.0, 0.0, 0.0, 0.2209, 0.0, 0.5, 0.0, 0.5, 0.0, 0.2209, 0.25, 0.25, 0.5, 0.25, 0.5, 0.5, 0.25, 0.5, 1.0, 0.1612, 1.0, 0.0, 1.0, 0.0, 1.0, 0.1612, 0.5, 0.25, 0.75, 0.25, 0.75, 0.5, 0.5, 0.5, 1.0, 0.0, 0.8618, 0.0, 0.8618, 0.0, 1.0, 0.0, 0.0, 0.25, 0.25, 0.25, 0.25, 0.5, 0.0, 0.5, 0.0, 0.0, 0.25, 0.0, 0.25, 0.25, 0.0, 0.25, 0.25, 0.0, 0.5, 0.0, 0.5, 0.25, 0.25, 0.25, 0.4746, 1.0, 0.5, 1.0, 0.5, 1.0, 0.4746, 1.0, 0.0, 0.5, 0.25, 0.5, 0.25, 0.75, 0.0, 0.75, 0.25, 0.5, 0.5, 0.5, 0.5, 0.75, 0.25, 0.75, 0.5, 1.0, 0.5, 0.75, 0.75, 0.75, 1.0, 1.0, 0.9145, 1.0, 0.877, 0.9995, 0.8537, 1.0, 0.8351, 1.0, 0.75, 1.0, 0.6702, 1.0, 0.6292, 1.0, 0.5, 0.5, 0.75, 0.5, 0.75, 0.75, 0.5, 0.75, 1.0, 1.0, 1.0, 0.8948, 1.0, 0.8948, 1.0, 1.0, 0.25, 0.25, 0.25, 0.5, 0.5, 0.5, 0.5, 0.25, 0.5, 0.25, 0.5, 0.5, 0.75, 0.5, 0.75, 0.25, 0.0, 0.25, 0.0, 0.5, 0.25, 0.5, 0.25, 0.25, 0.0, 0.0, 0.0, 0.25, 0.25, 0.25, 0.25, 0.0, 0.25, 0.0, 0.25, 0.25, 0.5, 0.25, 0.5, 0.0, 0.0, 0.5, 0.0, 0.75, 0.25, 0.75, 0.25, 0.5, 0.25, 0.5, 0.25, 0.75, 0.5, 0.75, 0.5, 0.5, 0.5, 0.5, 0.5, 0.75, 0.75, 0.75, 0.75, 0.5, 0.0, 0.0, 0.0, 0.25, 0.0, 0.25, 0.0, 0.0, 0.0, 0.5, 0.0, 0.75, 0.0, 0.75, 0.0, 0.5, 0.5, 0.0, 0.25, 0.0, 0.25, 0.0, 0.5, 0.0, 0.0, 0.25, 0.0, 0.5, 0.0, 0.5, 0.0, 0.25, 0.0, 0.75, 0.0, 1.0, 0.0, 1.0, 0.0, 0.75, 0.25, 0.0, 0.0, 0.0, 0.0, 0.0, 0.25, 0.0, 0.6893, 0.0, 0.5, 0.0, 0.5, 0.0, 0.6893, 0.0, 1.0, 0.6157, 1.0, 0.5, 1.0, 0.5, 1.0, 0.6157, 0.31, 1.0, 0.31, 1.0, 0.25, 1.0, 0.25, 1.0, 0.5, 0.75, 0.5, 1.0, 0.4746, 1.0, 0.4179, 1.0, 0.4026, 0.9996, 0.3822, 0.999, 0.3428, 0.9996, 0.31, 1.0, 0.25, 1.0, 0.1581, 1.0, 0.09678, 1.0, 0.0, 1.0, 0.0, 0.75, 0.25, 0.75, 0.5, 1.0, 0.5, 0.75, 0.25, 0.75, 0.0, 0.75, 0.0, 1.0, 0.09678, 1.0, 0.1581, 1.0, 0.25, 1.0, 0.31, 1.0, 0.3428, 0.9996, 0.3822, 0.999, 0.4026, 0.9996, 0.4179, 1.0, 0.4746, 1.0, 0.25, 1.0, 0.25, 1.0, 0.1581, 1.0, 0.1581, 1.0, 0.1581, 1.0, 0.1581, 1.0, 0.09678, 1.0, 0.09678, 1.0, 0.0, 1.0, 0.09678, 1.0, 0.09678, 1.0, 0.0, 1.0, 0.5, 0.75, 0.5, 1.0, 0.6292, 1.0, 0.6702, 1.0, 0.75, 1.0, 0.8351, 1.0, 0.8537, 1.0, 0.8762, 0.9985, 0.9145, 1.0, 1.0, 1.0, 1.0, 0.8948, 1.0, 0.8451, 1.0, 0.75, 1.0, 0.6618, 1.0, 0.6157, 1.0, 0.5, 0.75, 0.5, 0.75, 0.75, 0.9145, 1.0, 1.0, 1.0, 1.0, 1.0, 0.9145, 1.0, 0.8351, 1.0, 0.8351, 1.0, 0.75, 1.0, 0.75, 1.0, 0.75, 1.0, 0.75, 1.0, 0.6702, 1.0, 0.6702, 1.0, 0.6702, 1.0, 0.6702, 1.0, 0.6292, 1.0, 0.6292, 1.0, 0.5, 1.0, 0.6292, 1.0, 0.6292, 1.0, 0.5, 1.0, 1.0, 0.6157, 1.0, 0.6157, 1.0, 0.6618, 1.0, 0.6618, 1.0, 0.6618, 1.0, 0.6618, 1.0, 0.75, 1.0, 0.75, 1.0, 0.75, 1.0, 0.75, 1.0, 0.8451, 1.0, 0.8451, 1.0, 0.8451, 1.0, 0.8451, 1.0, 0.8948, 1.0, 0.8948, 1.0, 0.5, 0.75, 0.5, 0.75, 0.25, 1.0, 0.0, 1.0, 0.1612, 1.0, 0.1917, 1.0, 0.25, 1.0, 0.3085, 1.0, 0.3392, 1.0, 0.1612, 1.0, 0.1612, 1.0, 0.1917, 1.0, 0.1917, 1.0, 0.1917, 1.0, 0.1917, 1.0, 0.25, 1.0, 0.25, 1.0, 0.25, 1.0, 0.25, 1.0, 0.3085, 1.0, 0.3085, 1.0, 0.3085, 1.0, 0.3085, 1.0, 0.3392, 1.0, 0.3392, 1.0, 0.5, 1.0, 0.3392, 1.0, 0.3392, 1.0, 0.5, 0.5, 0.25, 0.5, 0.0, 0.6893, 0.0, 0.7114, 0.0, 0.75, 0.0, 0.8211, 0.0, 0.8618, 0.0, 1.0, 0.0, 0.75, 0.25, 0.5, 0.25, 0.75, 0.25, 0.75, 0.5, 1.0, 0.5, 1.0, 0.3392, 1.0, 0.3085, 1.0, 0.25, 1.0, 0.1917, 1.0, 0.1612, 1.0, 0.0, 0.8618, 0.0, 0.8211, 0.0, 0.75, 0.0, 0.7114, 0.0, 0.6893, 0.0, 0.5, 0.0, 0.6893, 0.0, 0.6893, 0.0, 0.7114, 0.0, 0.7114, 0.0, 0.7114, 0.0, 0.7114, 0.0, 0.75, 0.0, 0.75, 0.0, 0.75, 0.0, 0.75, 0.0, 0.8211, 0.0, 0.8211, 0.0, 0.8211, 0.0, 0.8211, 0.0, 0.8618, 0.0, 0.8618, 0.0, 0.75, 0.5, 1.0, 0.5, 1.0, 0.6157, 1.0, 0.6618, 1.0, 0.75, 1.0, 0.8451, 1.0, 0.8948, 1.0, 1.0, 0.75, 0.75, 0.31, 1.0, 0.31, 1.0, 0.3428, 0.9996, 0.3428, 0.9996, 0.3428, 0.9996, 0.3428, 0.9996, 0.3822, 0.999, 0.3822, 0.999, 0.3822, 0.999, 0.3822, 0.999, 0.4026, 0.9996, 0.4026, 0.9996, 0.4026, 0.9996, 0.4026, 0.9996, 0.4179, 1.0, 0.4179, 1.0, 0.4746, 1.0, 0.4746, 1.0, 0.4179, 1.0, 0.4179, 1.0, 0.9145, 1.0, 0.9145, 1.0, 0.8762, 0.9985, 0.877, 0.9995, 0.877, 0.9995, 0.8762, 0.9985, 0.8537, 1.0, 0.8537, 1.0, 0.8537, 1.0, 0.8537, 1.0, 0.8351, 1.0, 0.8351, 1.0, 0.0, 0.5, 1.0, 0.5, 1.0, 1.0, 0.0, 1.0, 1.0, 0.5, 1.0, 0.0, 1.0, 0.0, 1.0, 0.5, 1.0, 0.5, 1.0, 0.0, 1.0, 0.0, 1.0, 0.5, 1.0, 0.5, 1.0, 0.0, 1.0, 0.0, 1.0, 0.5, 1.0, 1.0, 1.0, 0.5, 1.0, 0.5, 1.0, 1.0, 1.0, 1.0, 1.0, 1.0, 1.0, 1.0, 1.0, 1.0, 1.0, 1.0, 1.0, 1.0, 1.0, 0.5, 1.0, 0.5, 1.0, 1.0, 0.0, 0.0, 1.0, 0.0, 1.0, 0.5, 0.0, 0.5, 1.0, 1.0, 1.0, 1.0, 1.0, 1.0, 1.0, 1.0, 1.0, 1.0, 1.0, 1.0, 1.0, 1.0, 1.0, 1.0, 1.0, 1.0, 1.0, 1.0, 1.0, 1.0, 1.0, 1.0, 1.0, 1.0, 1.0, 0.5, 1.0, 0.5, 1.0, 0.7191, 1.0, 1.0, 1.0, 0.5, 1.0, 0.0, 1.0, 0.0, 1.0, 0.5, 1.0, 1.0, 1.0, 1.0, 1.0, 1.0, 1.0, 1.0, 1.0, 1.0, 1.0, 1.0, 1.0, 1.0, 1.0, 1.0, 1.0, 1.0, 1.0, 1.0, 1.0, 1.0, 1.0, 1.0, 1.0, 1.0, 1.0, 1.0, 1.0, 1.0, 1.0, 1.0, 1.0, 1.0, 1.0, 1.0, 1.0, 1.0, 1.0, 1.0, 1.0, 1.0, 1.0, 1.0, 1.0, 1.0, 1.0, 1.0, 1.0, 1.0, 1.0, 1.0, 1.0, 1.0, 1.0, 1.0, 1.0, 1.0, 1.0, 1.0, 1.0, 1.0, 1.0, 1.0, 1.0, 0.0, 1.0, 0.0, 1.0, 0.0, 1.0, 0.0, 1.0, 0.0, 1.0, 0.0, 1.0, 0.0, 1.0, 0.0, 1.0, 0.0, 1.0, 0.0, 1.0, 0.0, 1.0, 0.0, 1.0, 0.0, 1.0, 0.0, 1.0, 0.0, 1.0, 0.0, 1.0, 0.0, 1.0, 0.0, 1.0, 0.0, 1.0, 0.0, 1.0, 1.0, 1.0, 1.0, 1.0, 1.0, 1.0, 1.0, 0.0, 0.5, 0.0, 1.0, 1.0, 1.0, 1.0, 0.5, 1.0, 0.5, 1.0, 0.5, 1.0, 0.0, 1.0, 0.0, 1.0, 0.5, 1.0, 0.5, 1.0, 0.0, 1.0, 0.0, 1.0, 0.5, 1.0, 0.5, 1.0, 0.0, 1.0, 0.0, 1.0, 1.0, 1.0, 1.0, 1.0, 0.5, 1.0, 0.5, 1.0, 1.0, 1.0, 1.0, 1.0, 1.0, 1.0, 1.0, 1.0, 1.0, 1.0, 1.0, 1.0, 1.0, 1.0, 0.5, 1.0, 0.5, 0.0, 0.0, 0.0, 0.5, 1.0, 0.5, 1.0, 0.0, 1.0, 1.0, 1.0, 1.0, 1.0, 1.0, 1.0, 1.0, 1.0, 1.0, 1.0, 1.0, 1.0, 0.7191, 1.0, 0.5, 1.0, 0.5, 1.0, 0.5, 1.0, 0.5, 1.0, 0.0, 1.0, 0.0, 1.0, 1.0, 1.0, 1.0, 1.0, 1.0, 1.0, 1.0, 1.0, 1.0, 1.0, 1.0, 1.0, 1.0, 1.0, 1.0, 1.0, 1.0, 1.0, 1.0, 1.0, 1.0, 1.0, 1.0, 1.0, 1.0, 1.0, 1.0, 1.0, 1.0, 1.0, 1.0, 1.0, 1.0, 1.0, 1.0, 1.0, 1.0, 1.0, 1.0, 1.0, 1.0, 1.0, 1.0, 1.0, 1.0, 1.0, 1.0, 1.0, 1.0, 1.0, 1.0, 1.0, 1.0, 1.0, 1.0, 1.0, 1.0, 1.0, 1.0, 1.0, 1.0, 1.0, 1.0, 1.0, 0.0, 1.0, 0.0, 1.0, 0.0, 1.0, 0.0, 1.0, 0.0, 1.0, 0.0, 1.0, 0.0, 1.0, 0.0, 1.0, 0.0, 1.0, 0.0, 1.0, 0.0, 1.0, 0.0, 1.0, 0.0, 1.0, 0.0, 1.0, 0.0, 1.0, 0.0, 1.0, 0.0, 1.0, 0.0, 1.0, 0.0, 1.0, 0.0, 1.0, 1.0, 1.0, 1.0, 1.0, 1.0, 1.0, 1.0, 0.0, 0.0, 0.0, 0.5, 0.0, 0.5, 0.0, 0.0, 1.0, 0.0, 0.0, 0.0, 0.0, 0.0, 1.0, 0.0, 0.0, 1.0, 1.0, 1.0, 1.0, 1.0, 0.0, 1.0, 1.0, 1.0, 1.0, 0.5, 1.0, 0.5, 1.0, 1.0, 1.0, 1.0, 1.0, 1.0, 1.0, 1.0, 1.0, 1.0, 1.0, 1.0, 1.0, 0.7191, 1.0, 0.5, 1.0, 0.5, 1.0, 1.0, 1.0, 0.0, 1.0, 0.0, 1.0, 0.0, 1.0, 0.0, 1.0, 0.0, 1.0, 0.0, 1.0, 0.0, 1.0, 0.0, 0.0, 0.5, 0.0, 1.0, 0.0, 1.0, 0.0, 0.5, 1.0, 0.5, 1.0, 0.0, 1.0, 0.0, 1.0, 0.5, 1.0, 1.0, 1.0, 1.0, 1.0, 1.0, 1.0, 1.0, 1.0, 1.0, 1.0, 1.0, 1.0, 1.0, 1.0, 1.0, 1.0, 1.0, 1.0, 1.0, 1.0, 1.0, 1.0, 1.0, 1.0, 0.7191, 1.0, 1.0, 1.0, 1.0, 1.0, 0.5, 1.0, 0.5, 1.0, 1.0, 1.0, 1.0, 1.0, 1.0, 1.0, 1.0, 1.0, 1.0, 1.0, 1.0, 1.0, 1.0, 1.0, 1.0, 1.0, 1.0, 1.0, 1.0, 1.0, 1.0, 1.0, 1.0, 1.0, 1.0, 1.0, 1.0, 1.0, 1.0, 1.0, 1.0, 1.0, 0.0, 1.0, 0.0, 1.0, 0.0, 1.0, 0.0, 1.0, 1.0, 1.0, 1.0, 1.0, 1.0, 1.0, 1.0, 1.0, 1.0, 1.0, 1.0, 1.0, 1.0, 1.0, 1.0, 1.0, 1.0, 1.0, 1.0, 1.0, 1.0, 1.0, 1.0, 1.0, 1.0, 1.0, 1.0, 1.0, 1.0, 1.0, 1.0, 1.0, 1.0, 1.0, 1.0, 1.0, 1.0, 1.0, 1.0, 1.0, 1.0, 1.0, 1.0, 1.0, 1.0, 1.0, 1.0, 1.0, 1.0, 1.0, 1.0, 1.0, 1.0, 1.0, 1.0, 1.0, 1.0, 1.0, 1.0, 1.0, 1.0, 1.0, 1.0, 1.0, 1.0, 1.0, 1.0, 1.0, 1.0, 1.0, 1.0, 1.0, 1.0, 1.0, 1.0, 1.0, 1.0, 1.0, 1.0, 1.0, 1.0, 1.0, 1.0, 1.0, 1.0, 1.0, 1.0, 1.0, 1.0, 1.0, 1.0, 1.0, 1.0, 1.0, 1.0, 1.0, 1.0, 1.0, 1.0, 1.0, 1.0, 1.0, 1.0, 1.0, 1.0, 1.0, 1.0, 1.0, 1.0, 1.0, 1.0, 1.0, 1.0, 1.0, 1.0, 1.0, 1.0, 1.0, 1.0, 1.0, 1.0, 1.0, 1.0, 1.0, 1.0, 1.0, 1.0, 1.0, 1.0, 1.0, 1.0, 1.0, 1.0, 1.0, 1.0, 1.0, 0.0, 1.0, 0.0, 1.0, 0.0, 1.0, 0.0, 1.0, 0.0, 1.0, 0.0, 1.0, 0.0, 1.0, 0.0, 1.0, 0.0, 1.0, 0.0, 1.0, 0.0, 1.0, 0.0, 1.0, 0.0, 1.0, 0.0, 1.0, 0.0, 1.0, 0.0, 1.0, 0.0, 1.0, 0.0, 1.0, 0.0, 1.0, 0.0, 1.0, 0.0, 1.0, 0.0, 1.0, 0.0, 1.0, 0.0, 1.0, 0.0, 1.0, 0.0, 1.0, 0.0, 1.0, 0.0, 1.0, 0.0, 1.0, 0.0, 1.0, 0.0, 1.0, 0.0, 1.0, 0.0, 1.0, 0.0, 1.0, 0.0, 1.0, 0.0, 1.0, 0.0, 1.0, 0.0, 1.0, 0.0, 1.0, 0.0, 1.0, 0.0, 1.0, 0.0, 1.0, 0.0, 1.0, 0.0, 1.0, 1.0, 1.0, 1.0, 1.0, 1.0, 1.0, 1.0, 1.0, 1.0, 1.0, 1.0, 1.0, 1.0, 1.0, 1.0, 1.0, 1.0, 1.0, 1.0, 1.0, 1.0, 1.0, 1.0, 1.0, 1.0, 1.0, 1.0, 1.0, 0.7191, 1.0, 1.0, 1.0, 1.0, 1.0, 1.0, 1.0, 1.0, 1.0, 1.0, 1.0, 0.7191, 1.0, 1.0, 1.0, 1.0, 1.0, 1.0, 1.0, 1.0, 1.0, 1.0, 1.0, 1.0, 1.0, 1.0, 1.0, 1.0, 1.0, 1.0, 1.0, 1.0, 1.0, 1.0, 1.0, 1.0, 1.0, 1.0, 1.0, 1.0, 1.0, 1.0, 1.0, 1.0, 1.0, 1.0, 1.0, 1.0, 1.0, 1.0, 1.0, 1.0, 1.0, 1.0, 1.0, 1.0, 1.0, 1.0, 1.0, 1.0, 1.0, 1.0, 1.0, 1.0, 1.0, 1.0, 1.0, 1.0, 1.0, 1.0, 1.0, 1.0, 1.0, 1.0, 1.0, 1.0, 1.0, 1.0, 1.0, 1.0, 1.0, 1.0, 1.0, 1.0, 1.0, 1.0, 1.0, 1.0, 1.0, 1.0, 1.0, 1.0, 1.0, 1.0, 1.0, 1.0, 1.0, 1.0, 1.0, 1.0, 1.0, 1.0, 1.0, 1.0, 1.0, 1.0, 1.0, 1.0, 1.0, 1.0, 1.0, 1.0, 1.0, 1.0, 1.0, 1.0, 1.0, 1.0, 1.0, 1.0, 1.0, 1.0, 1.0, 1.0, 1.0, 1.0, 1.0, 1.0, 1.0, 1.0, 1.0, 1.0, 1.0, 1.0, 0.0, 0.5, 1.0, 0.5, 1.0, 1.0, 0.0, 1.0, 1.0, 0.5, 1.0, 0.0, 1.0, 0.0, 1.0, 0.5, 1.0, 0.5, 1.0, 0.0, 1.0, 0.0, 1.0, 0.5, 1.0, 0.5, 1.0, 0.0, 1.0, 0.0, 1.0, 0.5, 1.0, 1.0, 1.0, 0.5, 1.0, 0.5, 1.0, 1.0, 1.0, 1.0, 1.0, 1.0, 1.0, 1.0, 1.0, 1.0, 1.0, 1.0, 1.0, 1.0, 1.0, 0.5, 1.0, 0.5, 1.0, 1.0, 0.0, 0.0, 1.0, 0.0, 1.0, 0.5, 0.0, 0.5, 1.0, 1.0, 1.0, 1.0, 1.0, 1.0, 1.0, 1.0, 1.0, 1.0, 1.0, 1.0, 1.0, 1.0, 1.0, 1.0, 1.0, 1.0, 1.0, 1.0, 1.0, 1.0, 1.0, 1.0, 1.0, 1.0, 1.0, 0.5, 1.0, 0.5, 1.0, 0.7191, 1.0, 1.0, 1.0, 0.5, 1.0, 0.0, 1.0, 0.0, 1.0, 0.5, 1.0, 1.0, 1.0, 1.0, 1.0, 1.0, 1.0, 1.0, 1.0, 1.0, 1.0, 1.0, 1.0, 1.0, 1.0, 1.0, 1.0, 1.0, 1.0, 1.0, 1.0, 1.0, 1.0, 1.0, 1.0, 1.0, 1.0, 1.0, 1.0, 1.0, 1.0, 1.0, 1.0, 1.0, 1.0, 1.0, 1.0, 1.0, 1.0, 1.0, 1.0, 1.0, 1.0, 1.0, 1.0, 1.0, 1.0, 1.0, 1.0, 1.0, 1.0, 1.0, 1.0, 1.0, 1.0, 1.0, 1.0, 1.0, 1.0, 1.0, 1.0, 1.0, 1.0, 1.0, 1.0, 0.0, 1.0, 0.0, 1.0, 0.0, 1.0, 0.0, 1.0, 0.0, 1.0, 0.0, 1.0, 0.0, 1.0, 0.0, 1.0, 0.0, 1.0, 0.0, 1.0, 0.0, 1.0, 0.0, 1.0, 0.0, 1.0, 0.0, 1.0, 0.0, 1.0, 0.0, 1.0, 0.0, 1.0, 0.0, 1.0, 0.0, 1.0, 0.0, 1.0, 1.0, 1.0, 1.0, 1.0, 1.0, 1.0, 1.0, 0.0, 0.5, 0.0, 1.0, 1.0, 1.0, 1.0, 0.5, 1.0, 0.5, 1.0, 0.5, 1.0, 0.0, 1.0, 0.0, 1.0, 0.5, 1.0, 0.5, 1.0, 0.0, 1.0, 0.0, 1.0, 0.5, 1.0, 0.5, 1.0, 0.0, 1.0, 0.0, 1.0, 1.0, 1.0, 1.0, 1.0, 0.5, 1.0, 0.5, 1.0, 1.0, 1.0, 1.0, 1.0, 1.0, 1.0, 1.0, 1.0, 1.0, 1.0, 1.0, 1.0, 1.0, 1.0, 0.5, 1.0, 0.5, 0.0, 0.0, 0.0, 0.5, 1.0, 0.5, 1.0, 0.0, 1.0, 1.0, 1.0, 1.0, 1.0, 1.0, 1.0, 1.0, 1.0, 1.0, 1.0, 1.0, 1.0, 0.7191, 1.0, 0.5, 1.0, 0.5, 1.0, 0.5, 1.0, 0.5, 1.0, 0.0, 1.0, 0.0, 1.0, 1.0, 1.0, 1.0, 1.0, 1.0, 1.0, 1.0, 1.0, 1.0, 1.0, 1.0, 1.0, 1.0, 1.0, 1.0, 1.0, 1.0, 1.0, 1.0, 1.0, 1.0, 1.0, 1.0, 1.0, 1.0, 1.0, 1.0, 1.0, 1.0, 1.0, 1.0, 1.0, 1.0, 1.0, 1.0, 1.0, 1.0, 1.0, 1.0, 1.0, 1.0, 1.0, 1.0, 1.0, 1.0, 1.0, 1.0, 1.0, 1.0, 1.0, 1.0, 1.0, 1.0, 1.0, 1.0, 1.0, 1.0, 1.0, 1.0, 1.0, 1.0, 1.0, 1.0, 1.0, 0.0, 1.0, 0.0, 1.0, 0.0, 1.0, 0.0, 1.0, 0.0, 1.0, 0.0, 1.0, 0.0, 1.0, 0.0, 1.0, 0.0, 1.0, 0.0, 1.0, 0.0, 1.0, 0.0, 1.0, 0.0, 1.0, 0.0, 1.0, 0.0, 1.0, 0.0, 1.0, 0.0, 1.0, 0.0, 1.0, 0.0, 1.0, 0.0, 1.0, 1.0, 1.0, 1.0, 1.0, 1.0, 1.0, 1.0, 0.0, 0.0, 0.0, 0.5, 0.0, 0.5, 0.0, 0.0, 1.0, 0.0, 0.0, 0.0, 0.0, 0.0, 1.0, 0.0, 0.0, 1.0, 1.0, 1.0, 1.0, 1.0, 0.0, 1.0, 1.0, 1.0, 1.0, 0.5, 1.0, 0.5, 1.0, 1.0, 1.0, 1.0, 1.0, 1.0, 1.0, 1.0, 1.0, 1.0, 1.0, 1.0, 1.0, 0.7191, 1.0, 0.5, 1.0, 0.5, 1.0, 1.0, 1.0, 0.0, 1.0, 0.0, 1.0, 0.0, 1.0, 0.0, 1.0, 0.0, 1.0, 0.0, 1.0, 0.0, 1.0, 0.0, 0.0, 0.5, 0.0, 1.0, 0.0, 1.0, 0.0, 0.5, 1.0, 0.5, 1.0, 0.0, 1.0, 0.0, 1.0, 0.5, 1.0, 1.0, 1.0, 1.0, 1.0, 1.0, 1.0, 1.0, 1.0, 1.0, 1.0, 1.0, 1.0, 1.0, 1.0, 1.0, 1.0, 1.0, 1.0, 1.0, 1.0, 1.0, 1.0, 1.0, 1.0, 0.7191, 1.0, 1.0, 1.0, 1.0, 1.0, 0.5, 1.0, 0.5, 1.0, 1.0, 1.0, 1.0, 1.0, 1.0, 1.0, 1.0, 1.0, 1.0, 1.0, 1.0, 1.0, 1.0, 1.0, 1.0, 1.0, 1.0, 1.0, 1.0, 1.0, 1.0, 1.0, 1.0, 1.0, 1.0, 1.0, 1.0, 1.0, 1.0, 1.0, 1.0, 1.0, 0.0, 1.0, 0.0, 1.0, 0.0, 1.0, 0.0, 1.0, 1.0, 1.0, 1.0, 1.0, 1.0, 1.0, 1.0, 1.0, 1.0, 1.0, 1.0, 1.0, 1.0, 1.0, 1.0, 1.0, 1.0, 1.0, 1.0, 1.0, 1.0, 1.0, 1.0, 1.0, 1.0, 1.0, 1.0, 1.0, 1.0, 1.0, 1.0, 1.0, 1.0, 1.0, 1.0, 1.0, 1.0, 1.0, 1.0, 1.0, 1.0, 1.0, 1.0, 1.0, 1.0, 1.0, 1.0, 1.0, 1.0, 1.0, 1.0, 1.0, 1.0, 1.0, 1.0, 1.0, 1.0, 1.0, 1.0, 1.0, 1.0, 1.0, 1.0, 1.0, 1.0, 1.0, 1.0, 1.0, 1.0, 1.0, 1.0, 1.0, 1.0, 1.0, 1.0, 1.0, 1.0, 1.0, 1.0, 1.0, 1.0, 1.0, 1.0, 1.0, 1.0, 1.0, 1.0, 1.0, 1.0, 1.0, 1.0, 1.0, 1.0, 1.0, 1.0, 1.0, 1.0, 1.0, 1.0, 1.0, 1.0, 1.0, 1.0, 1.0, 1.0, 1.0, 1.0, 1.0, 1.0, 1.0, 1.0, 1.0, 1.0, 1.0, 1.0, 1.0, 1.0, 1.0, 1.0, 1.0, 1.0, 1.0, 1.0, 1.0, 1.0, 1.0, 1.0, 1.0, 1.0, 1.0, 1.0, 1.0, 1.0, 1.0, 1.0, 1.0, 0.0, 1.0, 0.0, 1.0, 0.0, 1.0, 0.0, 1.0, 0.0, 1.0, 0.0, 1.0, 0.0, 1.0, 0.0, 1.0, 0.0, 1.0, 0.0, 1.0, 0.0, 1.0, 0.0, 1.0, 0.0, 1.0, 0.0, 1.0, 0.0, 1.0, 0.0, 1.0, 0.0, 1.0, 0.0, 1.0, 0.0, 1.0, 0.0, 1.0, 0.0, 1.0, 0.0, 1.0, 0.0, 1.0, 0.0, 1.0, 0.0, 1.0, 0.0, 1.0, 0.0, 1.0, 0.0, 1.0, 0.0, 1.0, 0.0, 1.0, 0.0, 1.0, 0.0, 1.0, 0.0, 1.0, 0.0, 1.0, 0.0, 1.0, 0.0, 1.0, 0.0, 1.0, 0.0, 1.0, 0.0, 1.0, 0.0, 1.0, 0.0, 1.0, 0.0, 1.0, 0.0, 1.0, 0.0, 1.0, 1.0, 1.0, 1.0, 1.0, 1.0, 1.0, 1.0, 1.0, 1.0, 1.0, 1.0, 1.0, 1.0, 1.0, 1.0, 1.0, 1.0, 1.0, 1.0, 1.0, 1.0, 1.0, 1.0, 1.0, 1.0, 1.0, 1.0, 1.0, 0.7191, 1.0, 1.0, 1.0, 1.0, 1.0, 1.0, 1.0, 1.0, 1.0, 1.0, 1.0, 0.7191, 1.0, 1.0, 1.0, 1.0, 1.0, 1.0, 1.0, 1.0, 1.0, 1.0, 1.0, 1.0, 1.0, 1.0, 1.0, 1.0, 1.0, 1.0, 1.0, 1.0, 1.0, 1.0, 1.0, 1.0, 1.0, 1.0, 1.0, 1.0, 1.0, 1.0, 1.0, 1.0, 1.0, 1.0, 1.0, 1.0, 1.0, 1.0, 1.0, 1.0, 1.0, 1.0, 1.0, 1.0, 1.0, 1.0, 1.0, 1.0, 1.0, 1.0, 1.0, 1.0, 1.0, 1.0, 1.0, 1.0, 1.0, 1.0, 1.0, 1.0, 1.0, 1.0, 1.0, 1.0, 1.0, 1.0, 1.0, 1.0, 1.0, 1.0, 1.0, 1.0, 1.0, 1.0, 1.0, 1.0, 1.0, 1.0, 1.0, 1.0, 1.0, 1.0, 1.0, 1.0, 1.0, 1.0, 1.0, 1.0, 1.0, 1.0, 1.0, 1.0, 1.0, 1.0, 1.0, 1.0, 1.0, 1.0, 1.0, 1.0, 1.0, 1.0, 1.0, 1.0, 1.0, 1.0, 1.0, 1.0, 1.0, 1.0, 1.0, 1.0, 1.0, 1.0, 1.0, 1.0, 1.0, 1.0, 1.0, 1.0, 1.0, 1.0])
me_cube_001.use_remesh_fix_poles = True
me_cube_001.use_remesh_preserve_attributes = False
me_cube_001.update()
me_cube_005 = bpy.data.meshes.new('Cube.005')
me_cube_005.from_pydata([(-1.011, -5.806, -8.556), (-1.011, -5.806, -6.556), (-0.5432, -3.806, -8.089), (-0.5432, -3.806, -7.023), (0.9895, -5.806, -8.556), (0.9895, -5.806, -6.556), (0.5221, -3.806, -8.089), (0.5221, -3.806, -7.023), (-0.02187, -0.05052, 1.046), (-0.02187, -4.161, -7.126), (0.3218, -0.02776, 0.5748), (0.217, -4.145, -7.454), (0.3218, 0.01775, -0.3679), (0.217, -4.113, -8.109), (-0.02187, 0.04051, -0.8393), (-0.02187, -4.097, -8.437), (-0.3655, 0.01775, -0.3679), (-0.2607, -4.113, -8.109), (-0.3655, -0.02776, 0.5748), (-0.2607, -4.145, -7.454), (-4.119, -5.806, -8.556), (-4.119, -5.806, -6.556), (-3.652, -3.806, -8.089), (-3.652, -3.806, -7.023), (-2.119, -5.806, -8.556), (-2.119, -5.806, -6.556), (-2.586, -3.806, -8.089), (-2.586, -3.806, -7.023), (-3.13, -0.05052, 1.046), (-3.13, -4.161, -7.126), (-2.787, -0.02776, 0.5748), (-2.891, -4.145, -7.454), (-2.787, 0.01775, -0.3679), (-2.891, -4.113, -8.109), (-3.13, 0.04051, -0.8393), (-3.13, -4.097, -8.437), (-3.474, 0.01775, -0.3679), (-3.369, -4.113, -8.109), (-3.474, -0.02776, 0.5748), (-3.369, -4.145, -7.454), (2.207, -5.806, -8.556), (2.207, -5.806, -6.556), (2.674, -3.806, -8.089), (2.674, -3.806, -7.023), (4.207, -5.806, -8.556), (4.207, -5.806, -6.556), (3.74, -3.806, -8.089), (3.74, -3.806, -7.023), (3.196, -0.05052, 1.046), (3.196, -4.161, -7.126), (3.539, -0.02776, 0.5748), (3.434, -4.145, -7.454), (3.539, 0.01775, -0.3679), (3.434, -4.113, -8.109), (3.196, 0.04051, -0.8393), (3.196, -4.097, -8.437), (2.852, 0.01775, -0.3679), (2.957, -4.113, -8.109), (2.852, -0.02776, 0.5748), (2.957, -4.145, -7.454)], [], [(0, 1, 3, 2), (2, 3, 7, 6), (6, 7, 5, 4), (4, 5, 1, 0), (2, 6, 4, 0), (7, 3, 1, 5), (8, 9, 11, 10), (10, 11, 13, 12), (12, 13, 15, 14), (14, 15, 17, 16), (11, 9, 19, 17, 15, 13), (16, 17, 19, 18), (18, 19, 9, 8), (8, 10, 12, 14, 16, 18), (20, 21, 23, 22), (22, 23, 27, 26), (26, 27, 25, 24), (24, 25, 21, 20), (22, 26, 24, 20), (27, 23, 21, 25), (28, 29, 31, 30), (30, 31, 33, 32), (32, 33, 35, 34), (34, 35, 37, 36), (31, 29, 39, 37, 35, 33), (36, 37, 39, 38), (38, 39, 29, 28), (28, 30, 32, 34, 36, 38), (40, 41, 43, 42), (42, 43, 47, 46), (46, 47, 45, 44), (44, 45, 41, 40), (42, 46, 44, 40), (47, 43, 41, 45), (48, 49, 51, 50), (50, 51, 53, 52), (52, 53, 55, 54), (54, 55, 57, 56), (51, 49, 59, 57, 55, 53), (56, 57, 59, 58), (58, 59, 49, 48), (48, 50, 52, 54, 56, 58)])
_uv = me_cube_005.uv_layers.new(name='UVMap')
_uv.uv.foreach_set('vector', [0.375, 0.0, 0.625, 0.0, 0.625, 0.25, 0.375, 0.25, 0.375, 0.25, 0.625, 0.25, 0.625, 0.5, 0.375, 0.5, 0.375, 0.5, 0.625, 0.5, 0.625, 0.75, 0.375, 0.75, 0.375, 0.75, 0.625, 0.75, 0.625, 1.0, 0.375, 1.0, 0.125, 0.5, 0.375, 0.5, 0.375, 0.75, 0.125, 0.75, 0.625, 0.5, 0.875, 0.5, 0.875, 0.75, 0.625, 0.75, 1.0, 0.5, 1.0, 1.0, 0.8333, 1.0, 0.8333, 0.5, 0.8333, 0.5, 0.8333, 1.0, 0.6667, 1.0, 0.6667, 0.5, 0.6667, 0.5, 0.6667, 1.0, 0.5, 1.0, 0.5, 0.5, 0.5, 0.5, 0.5, 1.0, 0.3333, 1.0, 0.3333, 0.5, 0.4578, 0.37, 0.25, 0.49, 0.04215, 0.37, 0.04215, 0.13, 0.25, 0.01, 0.4578, 0.13, 0.3333, 0.5, 0.3333, 1.0, 0.1667, 1.0, 0.1667, 0.5, 0.1667, 0.5, 0.1667, 1.0, -8.941e-08, 1.0, -8.941e-08, 0.5, 0.75, 0.49, 0.9578, 0.37, 0.9578, 0.13, 0.75, 0.01, 0.5422, 0.13, 0.5422, 0.37, 0.375, 0.0, 0.625, 0.0, 0.625, 0.25, 0.375, 0.25, 0.375, 0.25, 0.625, 0.25, 0.625, 0.5, 0.375, 0.5, 0.375, 0.5, 0.625, 0.5, 0.625, 0.75, 0.375, 0.75, 0.375, 0.75, 0.625, 0.75, 0.625, 1.0, 0.375, 1.0, 0.125, 0.5, 0.375, 0.5, 0.375, 0.75, 0.125, 0.75, 0.625, 0.5, 0.875, 0.5, 0.875, 0.75, 0.625, 0.75, 1.0, 0.5, 1.0, 1.0, 0.8333, 1.0, 0.8333, 0.5, 0.8333, 0.5, 0.8333, 1.0, 0.6667, 1.0, 0.6667, 0.5, 0.6667, 0.5, 0.6667, 1.0, 0.5, 1.0, 0.5, 0.5, 0.5, 0.5, 0.5, 1.0, 0.3333, 1.0, 0.3333, 0.5, 0.4578, 0.37, 0.25, 0.49, 0.04215, 0.37, 0.04215, 0.13, 0.25, 0.01, 0.4578, 0.13, 0.3333, 0.5, 0.3333, 1.0, 0.1667, 1.0, 0.1667, 0.5, 0.1667, 0.5, 0.1667, 1.0, -8.941e-08, 1.0, -8.941e-08, 0.5, 0.75, 0.49, 0.9578, 0.37, 0.9578, 0.13, 0.75, 0.01, 0.5422, 0.13, 0.5422, 0.37, 0.375, 0.0, 0.625, 0.0, 0.625, 0.25, 0.375, 0.25, 0.375, 0.25, 0.625, 0.25, 0.625, 0.5, 0.375, 0.5, 0.375, 0.5, 0.625, 0.5, 0.625, 0.75, 0.375, 0.75, 0.375, 0.75, 0.625, 0.75, 0.625, 1.0, 0.375, 1.0, 0.125, 0.5, 0.375, 0.5, 0.375, 0.75, 0.125, 0.75, 0.625, 0.5, 0.875, 0.5, 0.875, 0.75, 0.625, 0.75, 1.0, 0.5, 1.0, 1.0, 0.8333, 1.0, 0.8333, 0.5, 0.8333, 0.5, 0.8333, 1.0, 0.6667, 1.0, 0.6667, 0.5, 0.6667, 0.5, 0.6667, 1.0, 0.5, 1.0, 0.5, 0.5, 0.5, 0.5, 0.5, 1.0, 0.3333, 1.0, 0.3333, 0.5, 0.4578, 0.37, 0.25, 0.49, 0.04215, 0.37, 0.04215, 0.13, 0.25, 0.01, 0.4578, 0.13, 0.3333, 0.5, 0.3333, 1.0, 0.1667, 1.0, 0.1667, 0.5, 0.1667, 0.5, 0.1667, 1.0, -8.941e-08, 1.0, -8.941e-08, 0.5, 0.75, 0.49, 0.9578, 0.37, 0.9578, 0.13, 0.75, 0.01, 0.5422, 0.13, 0.5422, 0.37])
me_cube_005.use_remesh_fix_poles = True
me_cube_005.use_remesh_preserve_attributes = False
me_cube_005.update()
me_cube_008 = bpy.data.meshes.new('Cube.008')
me_cube_008.from_pydata([(-1.011, -5.806, -8.556), (-1.011, -5.806, -6.556), (-0.5432, -3.806, -8.089), (-0.5432, -3.806, -7.023), (0.9895, -5.806, -8.556), (0.9895, -5.806, -6.556), (0.5221, -3.806, -8.089), (0.5221, -3.806, -7.023), (-0.02187, -0.05052, 1.046), (-0.02187, -4.161, -7.126), (0.3218, -0.02776, 0.5748), (0.217, -4.145, -7.454), (0.3218, 0.01775, -0.3679), (0.217, -4.113, -8.109), (-0.02187, 0.04051, -0.8393), (-0.02187, -4.097, -8.437), (-0.3655, 0.01775, -0.3679), (-0.2607, -4.113, -8.109), (-0.3655, -0.02776, 0.5748), (-0.2607, -4.145, -7.454), (-4.119, -5.806, -8.556), (-4.119, -5.806, -6.556), (-3.652, -3.806, -8.089), (-3.652, -3.806, -7.023), (-2.119, -5.806, -8.556), (-2.119, -5.806, -6.556), (-2.586, -3.806, -8.089), (-2.586, -3.806, -7.023), (-3.13, -0.05052, 1.046), (-3.13, -4.161, -7.126), (-2.787, -0.02776, 0.5748), (-2.891, -4.145, -7.454), (-2.787, 0.01775, -0.3679), (-2.891, -4.113, -8.109), (-3.13, 0.04051, -0.8393), (-3.13, -4.097, -8.437), (-3.474, 0.01775, -0.3679), (-3.369, -4.113, -8.109), (-3.474, -0.02776, 0.5748), (-3.369, -4.145, -7.454), (2.207, -5.806, -8.556), (2.207, -5.806, -6.556), (2.674, -3.806, -8.089), (2.674, -3.806, -7.023), (4.207, -5.806, -8.556), (4.207, -5.806, -6.556), (3.74, -3.806, -8.089), (3.74, -3.806, -7.023), (3.196, -0.05052, 1.046), (3.196, -4.161, -7.126), (3.539, -0.02776, 0.5748), (3.434, -4.145, -7.454), (3.539, 0.01775, -0.3679), (3.434, -4.113, -8.109), (3.196, 0.04051, -0.8393), (3.196, -4.097, -8.437), (2.852, 0.01775, -0.3679), (2.957, -4.113, -8.109), (2.852, -0.02776, 0.5748), (2.957, -4.145, -7.454)], [], [(0, 1, 3, 2), (2, 3, 7, 6), (6, 7, 5, 4), (4, 5, 1, 0), (2, 6, 4, 0), (7, 3, 1, 5), (8, 9, 11, 10), (10, 11, 13, 12), (12, 13, 15, 14), (14, 15, 17, 16), (11, 9, 19, 17, 15, 13), (16, 17, 19, 18), (18, 19, 9, 8), (8, 10, 12, 14, 16, 18), (20, 21, 23, 22), (22, 23, 27, 26), (26, 27, 25, 24), (24, 25, 21, 20), (22, 26, 24, 20), (27, 23, 21, 25), (28, 29, 31, 30), (30, 31, 33, 32), (32, 33, 35, 34), (34, 35, 37, 36), (31, 29, 39, 37, 35, 33), (36, 37, 39, 38), (38, 39, 29, 28), (28, 30, 32, 34, 36, 38), (40, 41, 43, 42), (42, 43, 47, 46), (46, 47, 45, 44), (44, 45, 41, 40), (42, 46, 44, 40), (47, 43, 41, 45), (48, 49, 51, 50), (50, 51, 53, 52), (52, 53, 55, 54), (54, 55, 57, 56), (51, 49, 59, 57, 55, 53), (56, 57, 59, 58), (58, 59, 49, 48), (48, 50, 52, 54, 56, 58)])
_uv = me_cube_008.uv_layers.new(name='UVMap')
_uv.uv.foreach_set('vector', [0.375, 0.0, 0.625, 0.0, 0.625, 0.25, 0.375, 0.25, 0.375, 0.25, 0.625, 0.25, 0.625, 0.5, 0.375, 0.5, 0.375, 0.5, 0.625, 0.5, 0.625, 0.75, 0.375, 0.75, 0.375, 0.75, 0.625, 0.75, 0.625, 1.0, 0.375, 1.0, 0.125, 0.5, 0.375, 0.5, 0.375, 0.75, 0.125, 0.75, 0.625, 0.5, 0.875, 0.5, 0.875, 0.75, 0.625, 0.75, 1.0, 0.5, 1.0, 1.0, 0.8333, 1.0, 0.8333, 0.5, 0.8333, 0.5, 0.8333, 1.0, 0.6667, 1.0, 0.6667, 0.5, 0.6667, 0.5, 0.6667, 1.0, 0.5, 1.0, 0.5, 0.5, 0.5, 0.5, 0.5, 1.0, 0.3333, 1.0, 0.3333, 0.5, 0.4578, 0.37, 0.25, 0.49, 0.04215, 0.37, 0.04215, 0.13, 0.25, 0.01, 0.4578, 0.13, 0.3333, 0.5, 0.3333, 1.0, 0.1667, 1.0, 0.1667, 0.5, 0.1667, 0.5, 0.1667, 1.0, -8.941e-08, 1.0, -8.941e-08, 0.5, 0.75, 0.49, 0.9578, 0.37, 0.9578, 0.13, 0.75, 0.01, 0.5422, 0.13, 0.5422, 0.37, 0.375, 0.0, 0.625, 0.0, 0.625, 0.25, 0.375, 0.25, 0.375, 0.25, 0.625, 0.25, 0.625, 0.5, 0.375, 0.5, 0.375, 0.5, 0.625, 0.5, 0.625, 0.75, 0.375, 0.75, 0.375, 0.75, 0.625, 0.75, 0.625, 1.0, 0.375, 1.0, 0.125, 0.5, 0.375, 0.5, 0.375, 0.75, 0.125, 0.75, 0.625, 0.5, 0.875, 0.5, 0.875, 0.75, 0.625, 0.75, 1.0, 0.5, 1.0, 1.0, 0.8333, 1.0, 0.8333, 0.5, 0.8333, 0.5, 0.8333, 1.0, 0.6667, 1.0, 0.6667, 0.5, 0.6667, 0.5, 0.6667, 1.0, 0.5, 1.0, 0.5, 0.5, 0.5, 0.5, 0.5, 1.0, 0.3333, 1.0, 0.3333, 0.5, 0.4578, 0.37, 0.25, 0.49, 0.04215, 0.37, 0.04215, 0.13, 0.25, 0.01, 0.4578, 0.13, 0.3333, 0.5, 0.3333, 1.0, 0.1667, 1.0, 0.1667, 0.5, 0.1667, 0.5, 0.1667, 1.0, -8.941e-08, 1.0, -8.941e-08, 0.5, 0.75, 0.49, 0.9578, 0.37, 0.9578, 0.13, 0.75, 0.01, 0.5422, 0.13, 0.5422, 0.37, 0.375, 0.0, 0.625, 0.0, 0.625, 0.25, 0.375, 0.25, 0.375, 0.25, 0.625, 0.25, 0.625, 0.5, 0.375, 0.5, 0.375, 0.5, 0.625, 0.5, 0.625, 0.75, 0.375, 0.75, 0.375, 0.75, 0.625, 0.75, 0.625, 1.0, 0.375, 1.0, 0.125, 0.5, 0.375, 0.5, 0.375, 0.75, 0.125, 0.75, 0.625, 0.5, 0.875, 0.5, 0.875, 0.75, 0.625, 0.75, 1.0, 0.5, 1.0, 1.0, 0.8333, 1.0, 0.8333, 0.5, 0.8333, 0.5, 0.8333, 1.0, 0.6667, 1.0, 0.6667, 0.5, 0.6667, 0.5, 0.6667, 1.0, 0.5, 1.0, 0.5, 0.5, 0.5, 0.5, 0.5, 1.0, 0.3333, 1.0, 0.3333, 0.5, 0.4578, 0.37, 0.25, 0.49, 0.04215, 0.37, 0.04215, 0.13, 0.25, 0.01, 0.4578, 0.13, 0.3333, 0.5, 0.3333, 1.0, 0.1667, 1.0, 0.1667, 0.5, 0.1667, 0.5, 0.1667, 1.0, -8.941e-08, 1.0, -8.941e-08, 0.5, 0.75, 0.49, 0.9578, 0.37, 0.9578, 0.13, 0.75, 0.01, 0.5422, 0.13, 0.5422, 0.37])
me_cube_008.use_remesh_fix_poles = True
me_cube_008.use_remesh_preserve_attributes = False
me_cube_008.update()

# ---- objects
ob_cube = bpy.data.objects.new('Cube', me_cube_001)
ob_wioslo_1 = bpy.data.objects.new('Wioslo 1', me_cube_005)
ob_wioslo_2 = bpy.data.objects.new('Wioslo 2', me_cube_008)

# ---- transforms, parenting, visibility, modifiers, constraints
ob_cube.location = (-0.1884, -0.04156, -0.4742)
ob_cube.scale = (0.07335, 0.07335, 0.07335)
_m = ob_cube.modifiers.new('Auto Smooth', 'NODES')
_m.node_group = ng_auto_smooth
_gi = [s.identifier for s in ng_auto_smooth.interface.items_tree if s.item_type == 'SOCKET' and s.in_out == 'INPUT']
_m[_gi[1]] = 0.5236  # Angle
ob_wioslo_1.location = (0.1343, -0.08478, -0.4807)
ob_wioslo_1.scale = (0.02338, 0.05767, 0.009164)
ob_wioslo_2.location = (0.1324, 0.01291, -0.4938)
ob_wioslo_2.rotation_euler = (0.0, -0.0, 3.125)
ob_wioslo_2.scale = (0.02338, 0.05767, 0.009164)

# ---- collection membership
col_collection.objects.link(ob_cube)
col_collection.objects.link(ob_wioslo_1)
col_collection.objects.link(ob_wioslo_2)

# ---- scene / render settings (as saved in the file)
scene.frame_start = 1; scene.frame_end = 250; scene.frame_set(1)
scene.render.engine = 'BLENDER_EEVEE_NEXT'
scene.cycles.use_denoising = False
scene.cycles.samples = 128
scene.cycles.sampling_pattern = 'TABULATED_SOBOL'
scene.cycles.use_adaptive_sampling = False
scene.cycles.use_light_tree = False
scene.view_settings.view_transform = 'Filmic'
bpy.context.view_layer.update()

# ---- added for rendering (the .blend has no active camera and no usable light): camera, sun
cam_auto = bpy.data.cameras.new('AutoCamera')
cam_auto.lens = 50.0
cam_auto.sensor_width = 36.0
cam_auto.clip_end = 1000.0
ob_auto_camera = bpy.data.objects.new('AutoCamera', cam_auto)
scene.collection.objects.link(ob_auto_camera)
ob_auto_camera.location = (1.25949, -1.45683, 0.547795)
ob_auto_camera.rotation_euler = (1.09748, -7.21219e-08, 0.694738)
scene.camera = ob_auto_camera
light_auto_sun = bpy.data.lights.new('AutoSun', 'SUN')
light_auto_sun.energy = 3.0
light_auto_sun.angle = 0.0523599
ob_auto_sun = bpy.data.objects.new('AutoSun', light_auto_sun)
scene.collection.objects.link(ob_auto_sun)
ob_auto_sun.rotation_euler = (0.872665, 0.174533, 0.523599)
bpy.context.view_layer.update()
